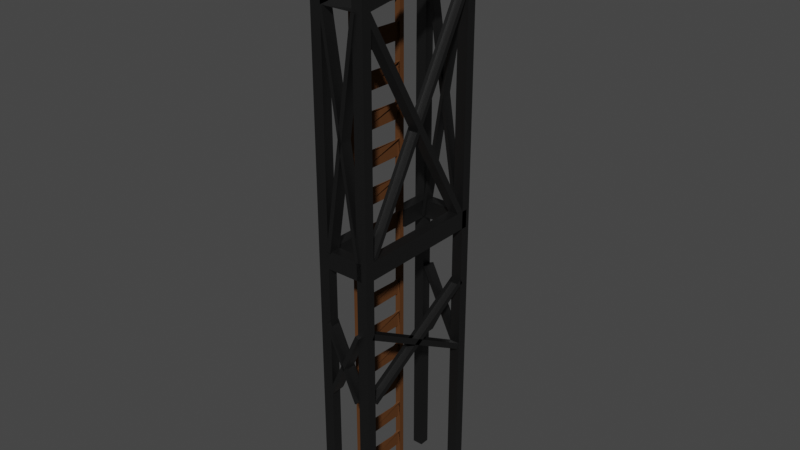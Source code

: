 # Source: Stairs.blend  (saved by Blender 3.6.11; exported with 4.5.12 LTS)
import bpy
from mathutils import Matrix  # noqa: F401  (used for matrix-valued properties, if any)

bpy.ops.wm.read_factory_settings(use_empty=True)
scene = bpy.context.scene
scene.name = 'Scene'

# ---- collections
col_collection = bpy.data.collections.new('Collection'); scene.collection.children.link(col_collection)

# ---- materials (node trees are filled in below, after node groups)
mat_material_002 = bpy.data.materials.new('Material.002')
mat_material_002.use_transparent_shadow = False
mat_material_001 = bpy.data.materials.new('Material.001')
mat_material_001.use_transparent_shadow = False

# ---- material node trees
mat_material_002.use_nodes = True; mat_material_002.node_tree.nodes.clear()
_N = mat_material_002.node_tree.nodes; _L = mat_material_002.node_tree.links
n0 = _N.new('ShaderNodeBsdfPrincipled'); n0.name = 'Principled BSDF'; n0.location = (10, 300)
n0.distribution = 'GGX'
n0.subsurface_method = 'RANDOM_WALK_SKIN'
n0.inputs[0].default_value = (0.06838, 0.06838, 0.06838, 1.0)
n0.inputs[1].default_value = 1.0
n0.inputs[3].default_value = 1.45
n0.inputs[27].default_value = (0.0, 0.0, 0.0, 1.0)
n0.inputs[28].default_value = 1.0
n1 = _N.new('ShaderNodeOutputMaterial'); n1.name = 'Material Output'; n1.location = (300, 300)
_L.new(n0.outputs[0], n1.inputs[0])
n1.is_active_output = True
mat_material_001.use_nodes = True; mat_material_001.node_tree.nodes.clear()
_N = mat_material_001.node_tree.nodes; _L = mat_material_001.node_tree.links
n0 = _N.new('ShaderNodeBsdfPrincipled'); n0.name = 'Principled BSDF'; n0.location = (10, 300)
n0.distribution = 'GGX'
n0.subsurface_method = 'RANDOM_WALK_SKIN'
n0.inputs[0].default_value = (0.1005, 0.04222, 0.01634, 1.0)
n0.inputs[2].default_value = 0.0
n0.inputs[3].default_value = 1.45
n0.inputs[13].default_value = 0.0
n0.inputs[27].default_value = (0.0, 0.0, 0.0, 1.0)
n0.inputs[28].default_value = 1.0
n1 = _N.new('ShaderNodeOutputMaterial'); n1.name = 'Material Output'; n1.location = (300, 300)
_L.new(n0.outputs[0], n1.inputs[0])
n1.is_active_output = True

# ---- world
world_world = bpy.data.worlds.new('World'); scene.world = world_world
world_world.use_nodes = True; world_world.node_tree.nodes.clear()
_N = world_world.node_tree.nodes; _L = world_world.node_tree.links
n0 = _N.new('ShaderNodeOutputWorld'); n0.name = 'World Output'; n0.location = (300, 300)
n1 = _N.new('ShaderNodeBackground'); n1.name = 'Background'; n1.location = (10, 300)
n1.inputs[0].default_value = (0.05088, 0.05088, 0.05088, 1.0)
_L.new(n1.outputs[0], n0.inputs[0])
n0.is_active_output = True
world_world.color = (0.05088, 0.05088, 0.05088)
world_world.use_sun_shadow = False
world_world.sun_shadow_jitter_overblur = 0.0

# ---- meshes
me_cube_002 = bpy.data.meshes.new('Cube.002')
me_cube_002.from_pydata([(-0.0743, -0.04126, -1.78), (-0.0743, 8.031, -1.78), (-0.0743, -0.04126, -1.919), (-0.0743, 8.031, -1.919), (0.0743, -0.04126, -1.78), (0.0743, 8.031, -1.78), (0.0743, -0.04126, -1.919), (0.0743, 8.031, -1.919), (-0.0743, -0.04126, 0.06917), (-0.0743, 8.031, 0.06917), (-0.0743, -0.04126, -0.06917), (-0.0743, 8.031, -0.06917), (0.0743, -0.04126, 0.06917), (0.0743, 8.031, 0.06917), (0.0743, -0.04126, -0.06917), (0.0743, 8.031, -0.06917), (0.5337, -0.04126, 0.06917), (0.5337, 8.031, 0.06917), (0.5337, -0.04126, -0.06917), (0.5337, 8.031, -0.06917), (0.6823, -0.04126, 0.06917), (0.6823, 8.031, 0.06917), (0.6823, -0.04126, -0.06917), (0.6823, 8.031, -0.06917), (0.5337, -0.04126, -1.812), (0.5337, 8.031, -1.812), (0.5337, -0.04126, -1.95), (0.5337, 8.031, -1.95), (0.6823, -0.04126, -1.812), (0.6823, 8.031, -1.812), (0.6823, -0.04126, -1.95), (0.6823, 8.031, -1.95), (0.5337, 3.995, -1.812), (0.5337, 3.995, -1.95), (0.6823, 3.995, -1.95), (0.6823, 3.995, -1.812), (0.5337, 3.995, 0.06917), (0.5337, 3.995, -0.06917), (0.6823, 3.995, -0.06917), (0.6823, 3.995, 0.06917), (0.5337, 6.013, -1.812), (0.5337, 6.013, -1.95), (0.6823, 6.013, -1.95), (0.6823, 6.013, -1.812), (0.5337, 7.022, -1.812), (0.5337, 7.022, -1.95), (0.6823, 7.022, -1.95), (0.6823, 7.022, -1.812), (0.5337, 6.013, 0.06917), (0.5337, 6.013, -0.06917), (0.6823, 6.013, -0.06917), (0.6823, 6.013, 0.06917), (0.5337, 7.022, 0.06917), (0.5337, 7.022, -0.06917), (0.6823, 7.022, -0.06917), (0.6823, 7.022, 0.06917), (0.5337, 7.527, -1.812), (0.5337, 7.527, -1.95), (0.6823, 7.527, -1.95), (0.6823, 7.527, -1.812), (0.5337, 7.527, 0.06917), (0.5337, 7.527, -0.06917), (0.6823, 7.527, -0.06917), (0.6823, 7.527, 0.06917), (0.5337, 7.275, -0.06917), (0.6823, 7.275, -0.06917), (0.6823, 7.275, 0.06917), (0.5337, 7.275, 0.06917), (0.5337, 7.275, -1.95), (0.6823, 7.275, -1.95), (0.6823, 7.275, -1.812), (0.5337, 7.275, -1.812), (-0.0743, 3.995, 0.06917), (-0.0743, 3.995, -0.06917), (0.0743, 3.995, -0.06917), (0.0743, 3.995, 0.06917), (-0.0743, 6.013, 0.06917), (-0.0743, 6.013, -0.06917), (0.0743, 6.013, -0.06917), (0.0743, 6.013, 0.06917), (-0.0743, 7.022, 0.06917), (-0.0743, 7.022, -0.06917), (0.0743, 7.022, -0.06917), (0.0743, 7.022, 0.06917), (-0.0743, 7.527, 0.06917), (-0.0743, 7.527, -0.06917), (0.0743, 7.527, -0.06917), (0.0743, 7.527, 0.06917), (-0.0743, 7.275, -0.06917), (0.0743, 7.275, -0.06917), (0.0743, 7.275, 0.06917), (-0.0743, 7.275, 0.06917), (-0.0743, 3.995, -1.78), (-0.0743, 3.995, -1.919), (0.0743, 3.995, -1.919), (0.0743, 3.995, -1.78), (-0.0743, 6.013, -1.78), (-0.0743, 6.013, -1.919), (0.0743, 6.013, -1.919), (0.0743, 6.013, -1.78), (-0.0743, 7.022, -1.78), (-0.0743, 7.022, -1.919), (0.0743, 7.022, -1.919), (0.0743, 7.022, -1.78), (-0.0743, 7.527, -1.78), (-0.0743, 7.527, -1.919), (0.0743, 7.527, -1.919), (0.0743, 7.527, -1.78), (-0.0743, 7.275, -1.919), (0.0743, 7.275, -1.919), (0.0743, 7.275, -1.78), (-0.0743, 7.275, -1.78), (0.07991, 7.275, -1.95), (0.07991, 7.022, -1.95), (0.07991, 7.022, -1.812), (0.07991, 7.275, -1.812), (0.5337, 1.977, -0.06917), (0.6823, 1.977, -0.06917), (0.6823, 1.977, 0.06917), (0.5337, 1.977, 0.06917), (-0.0743, 1.977, -0.06917), (0.0743, 1.977, -0.06917), (0.0743, 1.977, 0.06917), (-0.0743, 1.977, 0.06917), (-0.0743, 2.986, 0.06917), (-0.0743, 2.986, -0.06917), (0.0743, 2.986, -0.06917), (0.0743, 2.986, 0.06917), (0.5337, 2.986, 0.06917), (0.5337, 2.986, -0.06917), (0.6823, 2.986, -0.06917), (0.6823, 2.986, 0.06917), (0.5337, 3.491, 0.06917), (0.5337, 3.491, -0.06917), (0.6823, 3.491, -0.06917), (0.6823, 3.491, 0.06917), (-0.0743, 3.491, 0.06917), (-0.0743, 3.491, -0.06917), (0.0743, 3.491, -0.06917), (0.0743, 3.491, 0.06917), (0.5337, 3.743, 0.06917), (0.5337, 3.743, -0.06917), (0.6823, 3.743, -0.06917), (0.6823, 3.743, 0.06917), (-0.0743, 3.743, 0.06917), (-0.0743, 3.743, -0.06917), (0.0743, 3.743, -0.06917), (0.0743, 3.743, 0.06917), (-0.0743, 1.977, -1.919), (0.0743, 1.977, -1.919), (0.0743, 1.977, -1.78), (-0.0743, 1.977, -1.78), (0.5337, 1.977, -1.95), (0.6823, 1.977, -1.95), (0.6823, 1.977, -1.812), (0.5337, 1.977, -1.812), (-0.0743, 2.986, -1.78), (-0.0743, 2.986, -1.919), (0.0743, 2.986, -1.919), (0.0743, 2.986, -1.78), (0.5337, 2.986, -1.812), (0.5337, 2.986, -1.95), (0.6823, 2.986, -1.95), (0.6823, 2.986, -1.812), (0.5337, 3.491, -1.812), (0.5337, 3.491, -1.95), (0.6823, 3.491, -1.95), (0.6823, 3.491, -1.812), (-0.0743, 3.491, -1.78), (-0.0743, 3.491, -1.919), (0.0743, 3.491, -1.919), (0.0743, 3.491, -1.78), (-0.0743, 3.743, -1.78), (-0.0743, 3.743, -1.919), (0.0743, 3.743, -1.919), (0.0743, 3.743, -1.78), (0.5337, 3.743, -1.812), (0.5337, 3.743, -1.95), (0.6823, 3.743, -1.95), (0.6823, 3.743, -1.812), (0.5337, 3.995, -1.896), (0.6823, 3.995, -1.896), (0.5337, 3.743, -1.896), (0.6823, 3.743, -1.896), (0.5635, 3.995, -1.919), (0.5635, 3.995, -1.78), (0.5635, 3.743, -1.919), (0.5635, 3.743, -1.78), (0.6055, 3.995, -0.06917), (0.6055, 3.995, 0.06917), (0.6055, 3.743, -0.06917), (0.6055, 3.743, 0.06917), (0.0743, 7.275, -1.338), (0.0743, 7.022, -1.338), (-0.0743, 7.022, -1.338), (-0.0743, 7.275, -1.338), (-0.0743, 7.275, -0.5442), (-0.0743, 7.022, -0.5442), (0.0743, 7.275, -0.5442), (0.0743, 7.022, -0.5442), (-0.0743, 3.995, -0.5472), (0.0743, 3.995, -0.5472), (-0.0743, 3.743, -0.5472), (0.0743, 3.743, -0.5472), (-0.0743, 3.743, -1.382), (-0.0743, 3.995, -1.382), (0.0743, 3.995, -1.382), (0.0743, 3.743, -1.382), (0.06144, 3.778, -1.738), (0.06144, 3.778, -1.876), (0.5283, 4.002, -1.941), (0.5283, 4.002, -1.803), (0.5274, 3.966, -0.05452), (0.676, 3.966, -0.05452), (0.5319, 3.987, -1.82), (0.6805, 3.987, -1.82), (0.5039, 1.963, 0.06917), (0.5039, 1.963, -0.06917), (0.04445, 2.972, -0.06917), (0.04445, 2.972, 0.06917), (0.1278, 1.953, -0.06917), (0.1278, 1.953, 0.06917), (0.5872, 2.962, 0.06917), (0.5872, 2.962, -0.06917), (0.5337, 2.916, -0.02876), (0.6823, 2.916, -0.02876), (0.6823, 1.907, -1.771), (0.5337, 1.907, -1.771), (0.5337, 1.909, -0.1084), (0.6823, 1.909, -0.1084), (0.6823, 2.918, -1.851), (0.5337, 2.918, -1.851), (0.5944, 2.005, -1.812), (0.5944, 2.005, -1.95), (0.135, 3.014, -1.919), (0.135, 3.014, -1.78), (0.1446, 1.945, -1.919), (0.1446, 1.945, -1.78), (0.604, 2.954, -1.812), (0.604, 2.954, -1.95), (0.5781, 7.016, -1.812), (0.5781, 7.016, -1.95), (0.1058, 3.772, -1.738), (0.1058, 3.772, -1.876), (0.1225, 7.03, -1.919), (0.1225, 7.03, -1.78), (0.5765, 4.009, -1.941), (0.5765, 4.009, -1.803), (0.6823, 6.991, -1.866), (0.5337, 6.991, -1.866), (0.676, 3.935, -0.1087), (0.5274, 3.935, -0.1087), (0.5337, 6.978, 0.008385), (0.6823, 6.978, 0.008385), (0.5319, 3.942, -1.742), (0.6805, 3.942, -1.742), (0.5805, 4.002, 0.06917), (0.5805, 4.002, -0.06917), (0.121, 7.029, -0.06917), (0.121, 7.029, 0.06917), (0.5911, 7.014, 0.06917), (0.5911, 7.014, -0.06917), (0.1317, 3.986, -0.06917), (0.1317, 3.986, 0.06917), (0.0743, 1.977, 0.1231), (0.5337, 2.986, 0.1231), (0.5337, 1.977, 0.1231), (0.0743, 2.986, 0.1231), (0.5039, 1.963, 0.1231), (0.04445, 2.972, 0.1231), (0.1278, 1.953, 0.1231), (0.5872, 2.962, 0.1231), (0.5337, 3.995, 0.09408), (0.0743, 7.022, 0.09408), (0.5337, 7.022, 0.09408), (0.0743, 3.995, 0.09408), (0.5805, 4.002, 0.09408), (0.121, 7.029, 0.09408), (0.5911, 7.014, 0.09408), (0.1317, 3.986, 0.09408), (-0.0743, 7.779, -1.78), (-0.0743, 7.779, -1.919), (0.0743, 7.779, -1.919), (0.0743, 7.779, -1.78), (0.5337, 7.779, -1.812), (0.5337, 7.779, -1.95), (0.6823, 7.779, -1.95), (0.6823, 7.779, -1.812), (-0.0743, 7.779, 0.06917), (-0.0743, 7.779, -0.06917), (0.0743, 7.779, -0.06917), (0.0743, 7.779, 0.06917), (0.5337, 7.779, 0.06917), (0.5337, 7.779, -0.06917), (0.6823, 7.779, -0.06917), (0.6823, 7.779, 0.06917), (-0.0743, 8.031, -2.432), (0.0743, 8.031, -2.432), (0.5337, 8.031, -2.463), (0.6823, 8.031, -2.463), (-0.0743, 7.779, -2.432), (0.0743, 7.779, -2.432), (0.5337, 7.779, -2.463), (0.6823, 7.779, -2.463), (-0.0743, 7.779, 0.45), (-0.0743, 8.031, 0.45), (0.0743, 8.031, 0.45), (0.5337, 7.779, 0.45), (0.5337, 8.031, 0.45), (0.6823, 8.031, 0.45), (0.0743, 7.779, 0.45), (0.6823, 7.779, 0.45)], [], [(280, 1, 3, 281), (7, 282, 301, 297), (282, 7, 5, 283), (283, 5, 1, 280), (2, 6, 4, 0), (7, 3, 1, 5), (288, 9, 11, 289), (289, 11, 15, 290), (290, 15, 13, 291), (288, 291, 310, 304), (10, 14, 12, 8), (15, 11, 9, 13), (292, 17, 19, 293), (293, 19, 23, 294), (294, 23, 21, 295), (17, 292, 307, 308), (18, 22, 20, 16), (23, 19, 17, 21), (284, 25, 27, 285), (3, 7, 297, 296), (286, 31, 29, 287), (287, 29, 25, 284), (26, 30, 28, 24), (31, 27, 25, 29), (179, 35, 32, 176), (178, 34, 35, 179), (177, 33, 34, 178), (176, 32, 33, 177), (143, 39, 36, 140), (142, 38, 39, 143), (38, 142, 183, 181), (140, 36, 37, 141), (35, 43, 40, 32), (34, 42, 43, 35), (33, 41, 42, 34), (32, 40, 41, 33), (43, 47, 44, 40), (42, 46, 47, 43), (41, 45, 46, 42), (40, 44, 45, 41), (39, 51, 48, 36), (38, 50, 51, 39), (37, 49, 50, 38), (36, 48, 49, 37), (51, 55, 52, 48), (50, 54, 55, 51), (49, 53, 54, 50), (48, 52, 53, 49), (70, 59, 56, 71), (69, 58, 59, 70), (68, 57, 58, 69), (71, 56, 57, 68), (66, 63, 60, 67), (65, 62, 63, 66), (64, 61, 62, 65), (67, 60, 61, 64), (52, 67, 64, 53), (53, 64, 65, 54), (54, 65, 66, 55), (55, 66, 67, 52), (45, 44, 114, 113), (45, 68, 69, 46), (46, 69, 70, 47), (47, 70, 71, 44), (64, 54, 65, 70, 47, 71, 44, 53), (147, 75, 72, 144), (75, 147, 191, 189), (146, 145, 202, 203), (144, 72, 73, 145), (75, 79, 76, 72), (74, 78, 79, 75), (73, 77, 78, 74), (72, 76, 77, 73), (79, 83, 80, 76), (78, 82, 83, 79), (77, 81, 82, 78), (76, 80, 81, 77), (90, 87, 84, 91), (89, 86, 87, 90), (88, 85, 86, 89), (91, 84, 85, 88), (80, 91, 88, 81), (81, 88, 196, 197), (82, 89, 90, 83), (83, 90, 91, 80), (172, 175, 207, 204), (94, 95, 185, 184), (173, 93, 94, 174), (172, 92, 93, 173), (95, 99, 96, 92), (94, 98, 99, 95), (93, 97, 98, 94), (92, 96, 97, 93), (99, 103, 100, 96), (98, 102, 103, 99), (97, 101, 102, 98), (96, 100, 101, 97), (110, 107, 104, 111), (109, 106, 107, 110), (108, 105, 106, 109), (111, 104, 105, 108), (100, 111, 108, 101), (101, 108, 109, 102), (102, 109, 110, 103), (103, 110, 192, 193), (83, 90, 82, 89, 64, 53, 67, 52), (114, 115, 112, 113), (44, 71, 115, 114), (68, 45, 113, 112), (71, 68, 112, 115), (16, 119, 116, 18), (18, 116, 117, 22), (22, 117, 118, 20), (20, 118, 119, 16), (8, 123, 120, 10), (10, 120, 121, 14), (14, 121, 122, 12), (12, 122, 123, 8), (123, 124, 125, 120), (120, 125, 126, 121), (121, 126, 127, 122), (122, 127, 124, 123), (119, 128, 129, 116), (116, 129, 130, 117), (117, 130, 131, 118), (118, 131, 128, 119), (128, 132, 133, 129), (129, 133, 134, 130), (130, 134, 135, 131), (131, 135, 132, 128), (124, 136, 137, 125), (125, 137, 138, 126), (126, 138, 139, 127), (127, 139, 136, 124), (132, 140, 141, 133), (133, 141, 142, 134), (134, 142, 143, 135), (135, 143, 140, 132), (136, 144, 145, 137), (137, 145, 146, 138), (138, 146, 147, 139), (139, 147, 144, 136), (0, 151, 148, 2), (2, 148, 149, 6), (6, 149, 150, 4), (4, 150, 151, 0), (24, 155, 152, 26), (26, 152, 153, 30), (30, 153, 154, 28), (28, 154, 155, 24), (151, 156, 157, 148), (148, 157, 158, 149), (149, 158, 159, 150), (150, 159, 156, 151), (155, 160, 161, 152), (152, 161, 162, 153), (153, 162, 163, 154), (154, 163, 160, 155), (160, 164, 165, 161), (161, 165, 166, 162), (162, 166, 167, 163), (163, 167, 164, 160), (156, 168, 169, 157), (157, 169, 170, 158), (158, 170, 171, 159), (159, 171, 168, 156), (168, 172, 173, 169), (169, 173, 174, 170), (170, 174, 175, 171), (171, 175, 172, 168), (164, 176, 177, 165), (165, 177, 178, 166), (166, 178, 179, 167), (167, 179, 176, 164), (182, 180, 181, 183), (142, 141, 182, 183), (141, 37, 180, 182), (37, 38, 181, 180), (186, 184, 185, 187), (175, 174, 186, 187), (174, 94, 184, 186), (95, 175, 187, 185), (190, 188, 189, 191), (147, 146, 190, 191), (146, 74, 188, 190), (74, 75, 189, 188), (193, 192, 195, 194), (110, 111, 195, 192), (111, 100, 194, 195), (100, 103, 193, 194), (197, 196, 198, 199), (88, 89, 198, 196), (82, 81, 197, 199), (89, 82, 199, 198), (202, 200, 201, 203), (73, 74, 201, 200), (145, 73, 200, 202), (74, 146, 203, 201), (207, 206, 205, 204), (95, 92, 205, 206), (175, 95, 206, 207), (92, 172, 204, 205), (209, 208, 242, 243), (103, 102, 244, 245), (47, 44, 249, 248), (54, 215, 255, 253), (83, 82, 258, 259), (260, 263, 279, 278), (155, 232, 235, 159), (149, 150, 237, 236), (160, 231, 228, 116), (155, 227, 224, 129), (128, 129, 223, 222), (119, 116, 217, 216), (216, 219, 218, 217), (116, 217, 218, 126), (126, 127, 219, 218), (127, 119, 266, 267), (220, 221, 222, 223), (222, 221, 270, 271), (121, 122, 221, 220), (129, 223, 220, 121), (225, 226, 227, 224), (154, 155, 227, 226), (130, 154, 226, 225), (129, 130, 225, 224), (229, 230, 231, 228), (163, 160, 231, 230), (117, 163, 230, 229), (116, 117, 229, 228), (233, 232, 235, 234), (159, 158, 234, 235), (158, 152, 233, 234), (152, 155, 232, 233), (238, 239, 236, 237), (160, 161, 239, 238), (161, 149, 236, 239), (150, 237, 238, 160), (240, 241, 243, 242), (44, 45, 241, 240), (208, 242, 240, 44), (45, 209, 243, 241), (244, 246, 247, 245), (211, 247, 245, 103), (210, 211, 247, 246), (102, 210, 246, 244), (248, 250, 251, 249), (213, 47, 248, 250), (44, 249, 251, 212), (212, 213, 250, 251), (252, 254, 255, 253), (215, 214, 254, 255), (53, 54, 253, 252), (214, 254, 252, 53), (256, 259, 258, 257), (37, 36, 256, 257), (52, 260, 278, 274), (82, 258, 257, 37), (261, 262, 263, 260), (52, 53, 261, 260), (74, 75, 263, 262), (53, 261, 262, 74), (267, 269, 268, 266), (264, 270, 271, 265), (219, 127, 267, 269), (119, 216, 268, 266), (221, 122, 264, 270), (122, 264, 265, 128), (128, 222, 271, 265), (216, 268, 269, 219), (275, 279, 278, 274), (272, 276, 277, 273), (256, 36, 272, 276), (263, 75, 275, 279), (259, 256, 276, 277), (75, 52, 274, 275), (83, 259, 277, 273), (36, 83, 273, 272), (107, 283, 280, 104), (106, 282, 283, 107), (105, 281, 282, 106), (104, 280, 281, 105), (59, 287, 284, 56), (58, 286, 287, 59), (57, 285, 286, 58), (56, 284, 285, 57), (87, 291, 288, 84), (86, 290, 291, 87), (85, 289, 290, 86), (84, 288, 289, 85), (63, 295, 292, 60), (62, 294, 295, 63), (61, 293, 294, 62), (60, 292, 293, 61), (300, 296, 297, 301), (302, 298, 299, 303), (285, 27, 298, 302), (27, 31, 299, 298), (286, 285, 302, 303), (281, 3, 296, 300), (31, 286, 303, 299), (282, 281, 300, 301), (310, 306, 305, 304), (311, 309, 308, 307), (13, 9, 305, 306), (295, 21, 309, 311), (9, 288, 304, 305), (21, 17, 308, 309), (291, 13, 306, 310), (292, 295, 311, 307), (70, 71, 64, 65), (44, 53, 64, 71)])
_uv = me_cube_002.uv_layers.new(name='UVMap')
_uv.uv.foreach_set('vector', [0.6172, 0.0, 0.625, 0.0, 0.625, 0.25, 0.6172, 0.25, 0.625, 0.5, 0.6172, 0.5, 0.6172, 0.5, 0.625, 0.5, 0.6172, 0.5, 0.625, 0.5, 0.625, 0.75, 0.6172, 0.75, 0.6172, 0.75, 0.625, 0.75, 0.625, 1.0, 0.6172, 1.0, 0.125, 0.5, 0.375, 0.5, 0.375, 0.75, 0.125, 0.75, 0.625, 0.5, 0.875, 0.5, 0.875, 0.75, 0.625, 0.75, 0.6172, 0.0, 0.625, 0.0, 0.625, 0.25, 0.6172, 0.25, 0.6172, 0.25, 0.625, 0.25, 0.625, 0.5, 0.6172, 0.5, 0.6172, 0.5, 0.625, 0.5, 0.625, 0.75, 0.6172, 0.75, 0.6172, 1.0, 0.6172, 0.75, 0.6172, 0.75, 0.6172, 1.0, 0.125, 0.5, 0.375, 0.5, 0.375, 0.75, 0.125, 0.75, 0.625, 0.5, 0.875, 0.5, 0.875, 0.75, 0.625, 0.75, 0.6172, 0.0, 0.625, 0.0, 0.625, 0.25, 0.6172, 0.25, 0.6172, 0.25, 0.625, 0.25, 0.625, 0.5, 0.6172, 0.5, 0.6172, 0.5, 0.625, 0.5, 0.625, 0.75, 0.6172, 0.75, 0.625, 0.0, 0.6172, 0.0, 0.6172, 0.0, 0.625, 0.0, 0.125, 0.5, 0.375, 0.5, 0.375, 0.75, 0.125, 0.75, 0.625, 0.5, 0.875, 0.5, 0.875, 0.75, 0.625, 0.75, 0.6172, 0.0, 0.625, 0.0, 0.625, 0.25, 0.6172, 0.25, 0.875, 0.5, 0.625, 0.5, 0.625, 0.5, 0.875, 0.5, 0.6172, 0.5, 0.625, 0.5, 0.625, 0.75, 0.6172, 0.75, 0.6172, 0.75, 0.625, 0.75, 0.625, 1.0, 0.6172, 1.0, 0.125, 0.5, 0.375, 0.5, 0.375, 0.75, 0.125, 0.75, 0.625, 0.5, 0.875, 0.5, 0.875, 0.75, 0.625, 0.75, 0.4922, 0.75, 0.5, 0.75, 0.5, 1.0, 0.4922, 1.0, 0.4922, 0.5, 0.5, 0.5, 0.5, 0.75, 0.4922, 0.75, 0.4922, 0.25, 0.5, 0.25, 0.5, 0.5, 0.4922, 0.5, 0.4922, 0.0, 0.5, 0.0, 0.5, 0.25, 0.4922, 0.25, 0.4922, 0.75, 0.5, 0.75, 0.5, 1.0, 0.4922, 1.0, 0.4922, 0.5, 0.5, 0.5, 0.5, 0.75, 0.4922, 0.75, 0.5, 0.5, 0.4922, 0.5, 0.4922, 0.5, 0.5, 0.5, 0.4922, 0.0, 0.5, 0.0, 0.5, 0.25, 0.4922, 0.25, 0.5, 0.75, 0.5625, 0.75, 0.5625, 1.0, 0.5, 1.0, 0.5, 0.5, 0.5625, 0.5, 0.5625, 0.75, 0.5, 0.75, 0.5, 0.25, 0.5625, 0.25, 0.5625, 0.5, 0.5, 0.5, 0.5, 0.0, 0.5625, 0.0, 0.5625, 0.25, 0.5, 0.25, 0.5625, 0.75, 0.5938, 0.75, 0.5938, 1.0, 0.5625, 1.0, 0.5625, 0.5, 0.5938, 0.5, 0.5938, 0.75, 0.5625, 0.75, 0.5625, 0.25, 0.5938, 0.25, 0.5938, 0.5, 0.5625, 0.5, 0.5625, 0.0, 0.5938, 0.0, 0.5938, 0.25, 0.5625, 0.25, 0.5, 0.75, 0.5625, 0.75, 0.5625, 1.0, 0.5, 1.0, 0.5, 0.5, 0.5625, 0.5, 0.5625, 0.75, 0.5, 0.75, 0.5, 0.25, 0.5625, 0.25, 0.5625, 0.5, 0.5, 0.5, 0.5, 0.0, 0.5625, 0.0, 0.5625, 0.25, 0.5, 0.25, 0.5625, 0.75, 0.5938, 0.75, 0.5938, 1.0, 0.5625, 1.0, 0.5625, 0.5, 0.5938, 0.5, 0.5938, 0.75, 0.5625, 0.75, 0.5625, 0.25, 0.5938, 0.25, 0.5938, 0.5, 0.5625, 0.5, 0.5625, 0.0, 0.5938, 0.0, 0.5938, 0.25, 0.5625, 0.25, 0.6016, 0.75, 0.6094, 0.75, 0.6094, 1.0, 0.6016, 1.0, 0.6016, 0.5, 0.6094, 0.5, 0.6094, 0.75, 0.6016, 0.75, 0.6016, 0.25, 0.6094, 0.25, 0.6094, 0.5, 0.6016, 0.5, 0.6016, 0.0, 0.6094, 0.0, 0.6094, 0.25, 0.6016, 0.25, 0.6016, 0.75, 0.6094, 0.75, 0.6094, 1.0, 0.6016, 1.0, 0.6016, 0.5, 0.6094, 0.5, 0.6094, 0.75, 0.6016, 0.75, 0.6016, 0.25, 0.6094, 0.25, 0.6094, 0.5, 0.6016, 0.5, 0.6016, 0.0, 0.6094, 0.0, 0.6094, 0.25, 0.6016, 0.25, 0.5938, 0.0, 0.6016, 0.0, 0.6016, 0.25, 0.5938, 0.25, 0.5938, 0.25, 0.6016, 0.25, 0.6016, 0.5, 0.5938, 0.5, 0.5938, 0.5, 0.6016, 0.5, 0.6016, 0.75, 0.5938, 0.75, 0.5938, 0.75, 0.6016, 0.75, 0.6016, 1.0, 0.5938, 1.0, 0.5938, 0.25, 0.5938, 0.0, 0.5938, 0.0, 0.5938, 0.25, 0.5938, 0.25, 0.6016, 0.25, 0.6016, 0.5, 0.5938, 0.5, 0.5938, 0.5, 0.6016, 0.5, 0.6016, 0.75, 0.5938, 0.75, 0.5938, 0.75, 0.6016, 0.75, 0.6016, 1.0, 0.5938, 1.0, 0.6016, 0.25, 0.5938, 0.5, 0.6016, 0.5, 0.6016, 0.75, 0.5938, 0.75, 0.6016, 0.0, 0.5938, 0.0, 0.5938, 0.25, 0.4922, 0.75, 0.5, 0.75, 0.5, 1.0, 0.4922, 1.0, 0.5, 0.75, 0.4922, 0.75, 0.4922, 0.75, 0.5, 0.75, 0.4922, 0.5, 0.4922, 0.25, 0.4922, 0.25, 0.4922, 0.5, 0.4922, 0.0, 0.5, 0.0, 0.5, 0.25, 0.4922, 0.25, 0.5, 0.75, 0.5625, 0.75, 0.5625, 1.0, 0.5, 1.0, 0.5, 0.5, 0.5625, 0.5, 0.5625, 0.75, 0.5, 0.75, 0.5, 0.25, 0.5625, 0.25, 0.5625, 0.5, 0.5, 0.5, 0.5, 0.0, 0.5625, 0.0, 0.5625, 0.25, 0.5, 0.25, 0.5625, 0.75, 0.5938, 0.75, 0.5938, 1.0, 0.5625, 1.0, 0.5625, 0.5, 0.5938, 0.5, 0.5938, 0.75, 0.5625, 0.75, 0.5625, 0.25, 0.5938, 0.25, 0.5938, 0.5, 0.5625, 0.5, 0.5625, 0.0, 0.5938, 0.0, 0.5938, 0.25, 0.5625, 0.25, 0.6016, 0.75, 0.6094, 0.75, 0.6094, 1.0, 0.6016, 1.0, 0.6016, 0.5, 0.6094, 0.5, 0.6094, 0.75, 0.6016, 0.75, 0.6016, 0.25, 0.6094, 0.25, 0.6094, 0.5, 0.6016, 0.5, 0.6016, 0.0, 0.6094, 0.0, 0.6094, 0.25, 0.6016, 0.25, 0.5938, 0.0, 0.6016, 0.0, 0.6016, 0.25, 0.5938, 0.25, 0.5938, 0.25, 0.6016, 0.25, 0.6016, 0.25, 0.5938, 0.25, 0.5938, 0.5, 0.6016, 0.5, 0.6016, 0.75, 0.5938, 0.75, 0.5938, 0.75, 0.6016, 0.75, 0.6016, 1.0, 0.5938, 1.0, 0.4922, 1.0, 0.4922, 0.75, 0.4922, 0.75, 0.4922, 1.0, 0.5, 0.5, 0.5, 0.75, 0.5, 0.75, 0.5, 0.5, 0.4922, 0.25, 0.5, 0.25, 0.5, 0.5, 0.4922, 0.5, 0.4922, 0.0, 0.5, 0.0, 0.5, 0.25, 0.4922, 0.25, 0.5, 0.75, 0.5625, 0.75, 0.5625, 1.0, 0.5, 1.0, 0.5, 0.5, 0.5625, 0.5, 0.5625, 0.75, 0.5, 0.75, 0.5, 0.25, 0.5625, 0.25, 0.5625, 0.5, 0.5, 0.5, 0.5, 0.0, 0.5625, 0.0, 0.5625, 0.25, 0.5, 0.25, 0.5625, 0.75, 0.5938, 0.75, 0.5938, 1.0, 0.5625, 1.0, 0.5625, 0.5, 0.5938, 0.5, 0.5938, 0.75, 0.5625, 0.75, 0.5625, 0.25, 0.5938, 0.25, 0.5938, 0.5, 0.5625, 0.5, 0.5625, 0.0, 0.5938, 0.0, 0.5938, 0.25, 0.5625, 0.25, 0.6016, 0.75, 0.6094, 0.75, 0.6094, 1.0, 0.6016, 1.0, 0.6016, 0.5, 0.6094, 0.5, 0.6094, 0.75, 0.6016, 0.75, 0.6016, 0.25, 0.6094, 0.25, 0.6094, 0.5, 0.6016, 0.5, 0.6016, 0.0, 0.6094, 0.0, 0.6094, 0.25, 0.6016, 0.25, 0.5938, 0.0, 0.6016, 0.0, 0.6016, 0.25, 0.5938, 0.25, 0.5938, 0.25, 0.6016, 0.25, 0.6016, 0.5, 0.5938, 0.5, 0.5938, 0.5, 0.6016, 0.5, 0.6016, 0.75, 0.5938, 0.75, 0.5938, 0.75, 0.6016, 0.75, 0.6016, 0.75, 0.5938, 0.75, 0.5938, 0.75, 0.6016, 0.75, 0.5938, 0.5, 0.6016, 0.5, 0.6016, 0.25, 0.5938, 0.25, 0.6016, 0.0, 0.5938, 0.0, 0.5938, 0.0, 0.6016, 0.0, 0.6016, 0.25, 0.5938, 0.25, 0.5938, 1.0, 0.6016, 1.0, 0.6016, 1.0, 0.5938, 1.0, 0.6016, 0.25, 0.5938, 0.25, 0.5938, 0.25, 0.6016, 0.25, 0.6016, 0.0, 0.6016, 0.25, 0.6016, 0.25, 0.6016, 0.0, 0.375, 0.0, 0.4375, 0.0, 0.4375, 0.25, 0.375, 0.25, 0.375, 0.25, 0.4375, 0.25, 0.4375, 0.5, 0.375, 0.5, 0.375, 0.5, 0.4375, 0.5, 0.4375, 0.75, 0.375, 0.75, 0.375, 0.75, 0.4375, 0.75, 0.4375, 1.0, 0.375, 1.0, 0.375, 0.0, 0.4375, 0.0, 0.4375, 0.25, 0.375, 0.25, 0.375, 0.25, 0.4375, 0.25, 0.4375, 0.5, 0.375, 0.5, 0.375, 0.5, 0.4375, 0.5, 0.4375, 0.75, 0.375, 0.75, 0.375, 0.75, 0.4375, 0.75, 0.4375, 1.0, 0.375, 1.0, 0.4375, 0.0, 0.4688, 0.0, 0.4688, 0.25, 0.4375, 0.25, 0.4375, 0.25, 0.4688, 0.25, 0.4688, 0.5, 0.4375, 0.5, 0.4375, 0.5, 0.4688, 0.5, 0.4688, 0.75, 0.4375, 0.75, 0.4375, 0.75, 0.4688, 0.75, 0.4688, 1.0, 0.4375, 1.0, 0.4375, 0.0, 0.4688, 0.0, 0.4688, 0.25, 0.4375, 0.25, 0.4375, 0.25, 0.4688, 0.25, 0.4688, 0.5, 0.4375, 0.5, 0.4375, 0.5, 0.4688, 0.5, 0.4688, 0.75, 0.4375, 0.75, 0.4375, 0.75, 0.4688, 0.75, 0.4688, 1.0, 0.4375, 1.0, 0.4688, 0.0, 0.4844, 0.0, 0.4844, 0.25, 0.4688, 0.25, 0.4688, 0.25, 0.4844, 0.25, 0.4844, 0.5, 0.4688, 0.5, 0.4688, 0.5, 0.4844, 0.5, 0.4844, 0.75, 0.4688, 0.75, 0.4688, 0.75, 0.4844, 0.75, 0.4844, 1.0, 0.4688, 1.0, 0.4688, 0.0, 0.4844, 0.0, 0.4844, 0.25, 0.4688, 0.25, 0.4688, 0.25, 0.4844, 0.25, 0.4844, 0.5, 0.4688, 0.5, 0.4688, 0.5, 0.4844, 0.5, 0.4844, 0.75, 0.4688, 0.75, 0.4688, 0.75, 0.4844, 0.75, 0.4844, 1.0, 0.4688, 1.0, 0.4844, 0.0, 0.4922, 0.0, 0.4922, 0.25, 0.4844, 0.25, 0.4844, 0.25, 0.4922, 0.25, 0.4922, 0.5, 0.4844, 0.5, 0.4844, 0.5, 0.4922, 0.5, 0.4922, 0.75, 0.4844, 0.75, 0.4844, 0.75, 0.4922, 0.75, 0.4922, 1.0, 0.4844, 1.0, 0.4844, 0.0, 0.4922, 0.0, 0.4922, 0.25, 0.4844, 0.25, 0.4844, 0.25, 0.4922, 0.25, 0.4922, 0.5, 0.4844, 0.5, 0.4844, 0.5, 0.4922, 0.5, 0.4922, 0.75, 0.4844, 0.75, 0.4844, 0.75, 0.4922, 0.75, 0.4922, 1.0, 0.4844, 1.0, 0.375, 0.0, 0.4375, 0.0, 0.4375, 0.25, 0.375, 0.25, 0.375, 0.25, 0.4375, 0.25, 0.4375, 0.5, 0.375, 0.5, 0.375, 0.5, 0.4375, 0.5, 0.4375, 0.75, 0.375, 0.75, 0.375, 0.75, 0.4375, 0.75, 0.4375, 1.0, 0.375, 1.0, 0.375, 0.0, 0.4375, 0.0, 0.4375, 0.25, 0.375, 0.25, 0.375, 0.25, 0.4375, 0.25, 0.4375, 0.5, 0.375, 0.5, 0.375, 0.5, 0.4375, 0.5, 0.4375, 0.75, 0.375, 0.75, 0.375, 0.75, 0.4375, 0.75, 0.4375, 1.0, 0.375, 1.0, 0.4375, 0.0, 0.4688, 0.0, 0.4688, 0.25, 0.4375, 0.25, 0.4375, 0.25, 0.4688, 0.25, 0.4688, 0.5, 0.4375, 0.5, 0.4375, 0.5, 0.4688, 0.5, 0.4688, 0.75, 0.4375, 0.75, 0.4375, 0.75, 0.4688, 0.75, 0.4688, 1.0, 0.4375, 1.0, 0.4375, 0.0, 0.4688, 0.0, 0.4688, 0.25, 0.4375, 0.25, 0.4375, 0.25, 0.4688, 0.25, 0.4688, 0.5, 0.4375, 0.5, 0.4375, 0.5, 0.4688, 0.5, 0.4688, 0.75, 0.4375, 0.75, 0.4375, 0.75, 0.4688, 0.75, 0.4688, 1.0, 0.4375, 1.0, 0.4688, 0.0, 0.4844, 0.0, 0.4844, 0.25, 0.4688, 0.25, 0.4688, 0.25, 0.4844, 0.25, 0.4844, 0.5, 0.4688, 0.5, 0.4688, 0.5, 0.4844, 0.5, 0.4844, 0.75, 0.4688, 0.75, 0.4688, 0.75, 0.4844, 0.75, 0.4844, 1.0, 0.4688, 1.0, 0.4688, 0.0, 0.4844, 0.0, 0.4844, 0.25, 0.4688, 0.25, 0.4688, 0.25, 0.4844, 0.25, 0.4844, 0.5, 0.4688, 0.5, 0.4688, 0.5, 0.4844, 0.5, 0.4844, 0.75, 0.4688, 0.75, 0.4688, 0.75, 0.4844, 0.75, 0.4844, 1.0, 0.4688, 1.0, 0.4844, 0.0, 0.4922, 0.0, 0.4922, 0.25, 0.4844, 0.25, 0.4844, 0.25, 0.4922, 0.25, 0.4922, 0.5, 0.4844, 0.5, 0.4844, 0.5, 0.4922, 0.5, 0.4922, 0.75, 0.4844, 0.75, 0.4844, 0.75, 0.4922, 0.75, 0.4922, 1.0, 0.4844, 1.0, 0.4844, 0.0, 0.4922, 0.0, 0.4922, 0.25, 0.4844, 0.25, 0.4844, 0.25, 0.4922, 0.25, 0.4922, 0.5, 0.4844, 0.5, 0.4844, 0.5, 0.4922, 0.5, 0.4922, 0.75, 0.4844, 0.75, 0.4844, 0.75, 0.4922, 0.75, 0.4922, 1.0, 0.4844, 1.0, 0.4922, 0.25, 0.5, 0.25, 0.5, 0.5, 0.4922, 0.5, 0.4922, 0.5, 0.4922, 0.25, 0.4922, 0.25, 0.4922, 0.5, 0.4922, 0.25, 0.5, 0.25, 0.5, 0.25, 0.4922, 0.25, 0.5, 0.25, 0.5, 0.5, 0.5, 0.5, 0.5, 0.25, 0.4922, 0.5, 0.5, 0.5, 0.5, 0.75, 0.4922, 0.75, 0.4922, 0.75, 0.4922, 0.5, 0.4922, 0.5, 0.4922, 0.75, 0.4922, 0.5, 0.5, 0.5, 0.5, 0.5, 0.4922, 0.5, 0.5, 0.75, 0.4922, 0.75, 0.4922, 0.75, 0.5, 0.75, 0.4922, 0.5, 0.5, 0.5, 0.5, 0.75, 0.4922, 0.75, 0.4922, 0.75, 0.4922, 0.5, 0.4922, 0.5, 0.4922, 0.75, 0.4922, 0.5, 0.5, 0.5, 0.5, 0.5, 0.4922, 0.5, 0.5, 0.5, 0.5, 0.75, 0.5, 0.75, 0.5, 0.5, 0.5938, 0.75, 0.6016, 0.75, 0.6016, 1.0, 0.5938, 1.0, 0.6016, 0.75, 0.6016, 1.0, 0.6016, 1.0, 0.6016, 0.75, 0.6016, 0.0, 0.5938, 0.0, 0.5938, 0.0, 0.6016, 0.0, 0.5938, 1.0, 0.5938, 0.75, 0.5938, 0.75, 0.5938, 1.0, 0.5938, 0.25, 0.6016, 0.25, 0.6016, 0.5, 0.5938, 0.5, 0.6016, 0.25, 0.6016, 0.5, 0.6016, 0.5, 0.6016, 0.25, 0.5938, 0.5, 0.5938, 0.25, 0.5938, 0.25, 0.5938, 0.5, 0.6016, 0.5, 0.5938, 0.5, 0.5938, 0.5, 0.6016, 0.5, 0.4922, 0.25, 0.5, 0.25, 0.5, 0.5, 0.4922, 0.5, 0.5, 0.25, 0.5, 0.5, 0.5, 0.5, 0.5, 0.25, 0.4922, 0.25, 0.5, 0.25, 0.5, 0.25, 0.4922, 0.25, 0.5, 0.5, 0.4922, 0.5, 0.4922, 0.5, 0.5, 0.5, 0.4922, 0.75, 0.5, 0.75, 0.5, 1.0, 0.4922, 1.0, 0.5, 0.75, 0.5, 1.0, 0.5, 1.0, 0.5, 0.75, 0.4922, 0.75, 0.5, 0.75, 0.5, 0.75, 0.4922, 0.75, 0.5, 0.0, 0.4922, 0.0, 0.4922, 0.0, 0.5, 0.0, 0.0, 0.0, 0.0, 0.0, 0.0, 0.0, 0.0, 0.0, 0.5938, 0.75, 0.5938, 0.5, 0.5938, 0.5, 0.5938, 0.75, 0.5938, 0.75, 0.5938, 1.0, 0.5938, 1.0, 0.5938, 0.75, 0.0, 0.0, 0.0, 0.0, 0.0, 0.0, 0.0, 0.0, 0.5938, 0.75, 0.5938, 0.5, 0.5938, 0.5, 0.5938, 0.75, 0.5938, 0.0, 0.5, 0.75, 0.5, 0.75, 0.5938, 0.0, 0.0, 0.0, 0.0, 0.0, 0.0, 0.0, 0.0, 0.0, 0.4375, 0.5, 0.4375, 0.75, 0.4375, 0.75, 0.4375, 0.5, 0.0, 0.0, 0.0, 0.0, 0.0, 0.0, 0.0, 0.0, 0.0, 0.0, 0.0, 0.0, 0.0, 0.0, 0.0, 0.0, 0.4688, 0.0, 0.4688, 0.25, 0.4688, 0.25, 0.4688, 0.0, 0.4375, 0.0, 0.4375, 0.25, 0.4375, 0.25, 0.4375, 0.0, 0.4375, 0.0, 0.4688, 0.75, 0.4688, 0.5, 0.4375, 0.25, 0.0, 0.0, 0.0, 0.0, 0.0, 0.0, 0.0, 0.0, 0.4688, 0.5, 0.4688, 0.75, 0.4688, 0.75, 0.4688, 0.5, 0.0, 0.0, 0.0, 0.0, 0.0, 0.0, 0.0, 0.0, 0.4375, 0.5, 0.4375, 0.75, 0.4688, 0.0, 0.4688, 0.25, 0.4688, 0.0, 0.4375, 0.75, 0.4375, 0.75, 0.4688, 0.0, 0.4375, 0.5, 0.4375, 0.75, 0.4375, 0.75, 0.4375, 0.5, 0.0, 0.0, 0.0, 0.0, 0.0, 0.0, 0.0, 0.0, 0.4688, 0.5, 0.4375, 0.75, 0.4375, 1.0, 0.4688, 0.25, 0.4375, 0.75, 0.4375, 1.0, 0.4375, 1.0, 0.4375, 0.75, 0.0, 0.0, 0.0, 0.0, 0.0, 0.0, 0.0, 0.0, 0.4688, 0.25, 0.4688, 0.5, 0.4688, 0.5, 0.4688, 0.25, 0.4375, 0.5, 0.4688, 0.75, 0.4688, 1.0, 0.4375, 0.25, 0.4688, 0.75, 0.4688, 1.0, 0.4688, 1.0, 0.4688, 0.75, 0.0, 0.0, 0.0, 0.0, 0.0, 0.0, 0.0, 0.0, 0.4375, 0.25, 0.4375, 0.5, 0.4375, 0.5, 0.4375, 0.25, 0.4375, 0.25, 0.4375, 0.0, 0.4688, 0.75, 0.4688, 0.5, 0.4688, 0.75, 0.4688, 0.5, 0.4688, 0.5, 0.4688, 0.75, 0.0, 0.0, 0.0, 0.0, 0.0, 0.0, 0.0, 0.0, 0.4375, 0.25, 0.4375, 0.0, 0.4375, 0.0, 0.4375, 0.25, 0.4688, 0.0, 0.4688, 0.25, 0.4375, 0.5, 0.4375, 0.75, 0.4688, 0.0, 0.4688, 0.25, 0.4688, 0.25, 0.4688, 0.0, 0.0, 0.0, 0.0, 0.0, 0.0, 0.0, 0.0, 0.0, 0.0, 0.0, 0.0, 0.0, 0.0, 0.0, 0.0, 0.0, 0.5938, 0.0, 0.5938, 0.25, 0.5938, 0.25, 0.5938, 0.0, 0.5938, 0.0, 0.5938, 0.25, 0.5938, 0.25, 0.5938, 0.0, 0.0, 0.0, 0.0, 0.0, 0.0, 0.0, 0.0, 0.0, 0.0, 0.0, 0.0, 0.0, 0.0, 0.0, 0.0, 0.0, 0.5938, 0.5, 0.5938, 0.5, 0.5938, 0.75, 0.5938, 0.75, 0.0, 0.0, 0.0, 0.0, 0.0, 0.0, 0.0, 0.0, 0.0, 0.0, 0.0, 0.0, 0.0, 0.0, 0.0, 0.0, 0.0, 0.0, 0.0, 0.0, 0.0, 0.0, 0.0, 0.0, 0.5938, 0.75, 0.5938, 0.75, 0.5938, 1.0, 0.5938, 1.0, 0.0, 0.0, 0.0, 0.0, 0.0, 0.0, 0.0, 0.0, 0.0, 0.0, 0.0, 0.0, 0.0, 0.0, 0.0, 0.0, 0.0, 0.0, 0.0, 0.0, 0.0, 0.0, 0.0, 0.0, 0.5938, 0.25, 0.5938, 0.25, 0.5938, 0.5, 0.5938, 0.5, 0.0, 0.0, 0.0, 0.0, 0.0, 0.0, 0.0, 0.0, 0.5938, 0.25, 0.5938, 0.5, 0.5938, 0.5, 0.5938, 0.25, 0.0, 0.0, 0.0, 0.0, 0.0, 0.0, 0.0, 0.0, 0.5, 0.0, 0.5938, 0.75, 0.5938, 0.5, 0.5, 0.25, 0.5, 0.25, 0.5, 0.0, 0.5, 0.0, 0.5, 0.25, 0.5938, 0.0, 0.5938, 0.0, 0.5938, 0.0, 0.5938, 0.0, 0.0, 0.0, 0.0, 0.0, 0.0, 0.0, 0.0, 0.0, 0.5938, 0.25, 0.5, 0.5, 0.5, 0.75, 0.5938, 0.0, 0.5938, 0.0, 0.5938, 0.25, 0.5938, 0.25, 0.5938, 0.0, 0.5, 0.5, 0.5, 0.75, 0.5, 0.75, 0.5, 0.5, 0.0, 0.0, 0.0, 0.0, 0.0, 0.0, 0.0, 0.0, 0.0, 0.0, 0.0, 0.0, 0.0, 0.0, 0.0, 0.0, 0.0, 0.0, 0.0, 0.0, 0.0, 0.0, 0.0, 0.0, 0.4688, 0.75, 0.4688, 0.75, 0.4688, 0.75, 0.4688, 0.75, 0.4375, 0.0, 0.4375, 0.0, 0.4375, 0.0, 0.4375, 0.0, 0.4375, 0.75, 0.4375, 0.75, 0.4375, 0.75, 0.4375, 0.75, 0.0, 0.0, 0.0, 0.0, 0.0, 0.0, 0.0, 0.0, 0.4688, 0.0, 0.4688, 0.0, 0.4688, 0.0, 0.4688, 0.0, 0.4375, 0.0, 0.4375, 0.0, 0.4688, 0.75, 0.4688, 0.75, 0.0, 0.0, 0.0, 0.0, 0.0, 0.0, 0.0, 0.0, 0.0, 0.0, 0.0, 0.0, 0.0, 0.0, 0.0, 0.0, 0.5, 0.0, 0.5, 0.0, 0.5, 0.0, 0.5, 0.0, 0.5, 0.75, 0.5, 0.75, 0.5, 0.75, 0.5, 0.75, 0.5938, 0.75, 0.5, 0.0, 0.5, 0.0, 0.5938, 0.75, 0.0, 0.0, 0.0, 0.0, 0.0, 0.0, 0.0, 0.0, 0.5938, 0.75, 0.5938, 0.75, 0.5938, 0.75, 0.5938, 0.75, 0.0, 0.0, 0.0, 0.0, 0.0, 0.0, 0.0, 0.0, 0.6094, 0.75, 0.6172, 0.75, 0.6172, 1.0, 0.6094, 1.0, 0.6094, 0.5, 0.6172, 0.5, 0.6172, 0.75, 0.6094, 0.75, 0.6094, 0.25, 0.6172, 0.25, 0.6172, 0.5, 0.6094, 0.5, 0.6094, 0.0, 0.6172, 0.0, 0.6172, 0.25, 0.6094, 0.25, 0.6094, 0.75, 0.6172, 0.75, 0.6172, 1.0, 0.6094, 1.0, 0.6094, 0.5, 0.6172, 0.5, 0.6172, 0.75, 0.6094, 0.75, 0.6094, 0.25, 0.6172, 0.25, 0.6172, 0.5, 0.6094, 0.5, 0.6094, 0.0, 0.6172, 0.0, 0.6172, 0.25, 0.6094, 0.25, 0.6094, 0.75, 0.6172, 0.75, 0.6172, 1.0, 0.6094, 1.0, 0.6094, 0.5, 0.6172, 0.5, 0.6172, 0.75, 0.6094, 0.75, 0.6094, 0.25, 0.6172, 0.25, 0.6172, 0.5, 0.6094, 0.5, 0.6094, 0.0, 0.6172, 0.0, 0.6172, 0.25, 0.6094, 0.25, 0.6094, 0.75, 0.6172, 0.75, 0.6172, 1.0, 0.6094, 1.0, 0.6094, 0.5, 0.6172, 0.5, 0.6172, 0.75, 0.6094, 0.75, 0.6094, 0.25, 0.6172, 0.25, 0.6172, 0.5, 0.6094, 0.5, 0.6094, 0.0, 0.6172, 0.0, 0.6172, 0.25, 0.6094, 0.25, 0.6172, 0.25, 0.625, 0.25, 0.625, 0.5, 0.6172, 0.5, 0.6172, 0.25, 0.625, 0.25, 0.625, 0.5, 0.6172, 0.5, 0.6172, 0.25, 0.625, 0.25, 0.625, 0.25, 0.6172, 0.25, 0.875, 0.5, 0.625, 0.5, 0.625, 0.5, 0.875, 0.5, 0.6172, 0.5, 0.6172, 0.25, 0.6172, 0.25, 0.6172, 0.5, 0.6172, 0.25, 0.625, 0.25, 0.625, 0.25, 0.6172, 0.25, 0.625, 0.5, 0.6172, 0.5, 0.6172, 0.5, 0.625, 0.5, 0.6172, 0.5, 0.6172, 0.25, 0.6172, 0.25, 0.6172, 0.5, 0.6172, 0.75, 0.625, 0.75, 0.625, 1.0, 0.6172, 1.0, 0.6172, 0.75, 0.625, 0.75, 0.625, 1.0, 0.6172, 1.0, 0.625, 0.75, 0.875, 0.75, 0.875, 0.75, 0.625, 0.75, 0.6172, 0.75, 0.625, 0.75, 0.625, 0.75, 0.6172, 0.75, 0.625, 0.0, 0.6172, 0.0, 0.6172, 0.0, 0.625, 0.0, 0.625, 0.75, 0.875, 0.75, 0.875, 0.75, 0.625, 0.75, 0.6172, 0.75, 0.625, 0.75, 0.625, 0.75, 0.6172, 0.75, 0.6172, 1.0, 0.6172, 0.75, 0.6172, 0.75, 0.6172, 1.0, 0.6016, 0.75, 0.6016, 1.0, 0.6016, 0.25, 0.6016, 0.5, 0.5938, 0.0, 0.5938, 0.25, 0.6016, 0.25, 0.6016, 1.0])
me_cube_002.materials.append(mat_material_002)
me_cube_002.update()
me_cube_003 = bpy.data.meshes.new('Cube.003')
me_cube_003.from_pydata([(-0.03785, -0.04126, -1.325), (-0.03785, 8.031, -1.325), (-0.03785, -0.04126, -1.4), (-0.03785, 8.031, -1.4), (0.03785, -0.04126, -1.325), (0.03785, 8.031, -1.325), (0.03785, -0.04126, -1.4), (0.03785, 8.031, -1.4), (-0.03785, -0.04126, -0.499), (-0.03785, 8.031, -0.499), (-0.03785, -0.04126, -0.5737), (-0.03785, 8.031, -0.5737), (0.03785, -0.04126, -0.499), (0.03785, 8.031, -0.499), (0.03785, -0.04126, -0.5737), (0.03785, 8.031, -0.5737), (-0.03785, 3.995, -0.499), (-0.03785, 3.995, -0.5737), (0.03785, 3.995, -0.5737), (0.03785, 3.995, -0.499), (-0.03785, 1.977, -0.5737), (0.03785, 1.977, -0.5737), (0.03785, 1.977, -0.499), (-0.03785, 1.977, -0.499), (-0.03785, 0.9678, -0.5737), (0.03785, 0.9678, -0.5737), (0.03785, 0.9678, -0.499), (-0.03785, 0.9678, -0.499), (-0.03785, 0.4633, -0.5737), (0.03785, 0.4633, -0.5737), (0.03785, 0.4633, -0.499), (-0.03785, 0.4633, -0.499), (-0.03785, 1.472, -0.499), (-0.03785, 1.472, -0.5737), (0.03785, 1.472, -0.5737), (0.03785, 1.472, -0.499), (-0.03785, 2.986, -0.499), (-0.03785, 2.986, -0.5737), (0.03785, 2.986, -0.5737), (0.03785, 2.986, -0.499), (-0.03785, 3.491, -0.499), (-0.03785, 3.491, -0.5737), (0.03785, 3.491, -0.5737), (0.03785, 3.491, -0.499), (-0.03785, 6.013, -0.499), (-0.03785, 6.013, -0.5737), (0.03785, 6.013, -0.5737), (0.03785, 6.013, -0.499), (-0.03785, 5.004, -0.5737), (0.03785, 5.004, -0.5737), (0.03785, 5.004, -0.499), (-0.03785, 5.004, -0.499), (-0.03785, 4.5, -0.5737), (0.03785, 4.5, -0.5737), (0.03785, 4.5, -0.499), (-0.03785, 4.5, -0.499), (-0.03785, 5.509, -0.499), (-0.03785, 5.509, -0.5737), (0.03785, 5.509, -0.5737), (0.03785, 5.509, -0.499), (-0.03785, 7.022, -0.499), (-0.03785, 7.022, -0.5737), (0.03785, 7.022, -0.5737), (0.03785, 7.022, -0.499), (-0.03785, 6.518, -0.5737), (0.03785, 6.518, -0.5737), (0.03785, 6.518, -0.499), (-0.03785, 6.518, -0.499), (-0.03785, 7.527, -0.499), (-0.03785, 7.527, -0.5737), (0.03785, 7.527, -0.5737), (0.03785, 7.527, -0.499), (-0.03785, 3.995, -1.325), (-0.03785, 3.995, -1.4), (0.03785, 3.995, -1.4), (0.03785, 3.995, -1.325), (-0.03785, 6.013, -1.325), (-0.03785, 6.013, -1.4), (0.03785, 6.013, -1.4), (0.03785, 6.013, -1.325), (-0.03785, 7.022, -1.325), (-0.03785, 7.022, -1.4), (0.03785, 7.022, -1.4), (0.03785, 7.022, -1.325), (-0.03785, 7.527, -1.325), (-0.03785, 7.527, -1.4), (0.03785, 7.527, -1.4), (0.03785, 7.527, -1.325), (-0.03785, 6.518, -1.4), (0.03785, 6.518, -1.4), (0.03785, 6.518, -1.325), (-0.03785, 6.518, -1.325), (-0.03785, 5.004, -1.4), (0.03785, 5.004, -1.4), (0.03785, 5.004, -1.325), (-0.03785, 5.004, -1.325), (-0.03785, 4.5, -1.4), (0.03785, 4.5, -1.4), (0.03785, 4.5, -1.325), (-0.03785, 4.5, -1.325), (-0.03785, 1.977, -1.4), (0.03785, 1.977, -1.4), (0.03785, 1.977, -1.325), (-0.03785, 1.977, -1.325), (-0.03785, 2.986, -1.325), (-0.03785, 2.986, -1.4), (0.03785, 2.986, -1.4), (0.03785, 2.986, -1.325), (-0.03785, 0.9678, -1.4), (0.03785, 0.9678, -1.4), (0.03785, 0.9678, -1.325), (-0.03785, 0.9678, -1.325), (-0.03785, 1.472, -1.325), (-0.03785, 1.472, -1.4), (0.03785, 1.472, -1.4), (0.03785, 1.472, -1.325), (-0.03785, 0.4633, -1.4), (0.03785, 0.4633, -1.4), (0.03785, 0.4633, -1.325), (-0.03785, 0.4633, -1.325), (-0.03785, 2.481, -1.4), (0.03785, 2.481, -1.4), (0.03785, 2.481, -1.325), (-0.03785, 2.481, -1.325), (-0.03785, 2.481, -0.5737), (0.03785, 2.481, -0.5737), (0.03785, 2.481, -0.499), (-0.03785, 2.481, -0.499), (-0.03785, 3.491, -1.325), (-0.03785, 3.491, -1.4), (0.03785, 3.491, -1.4), (0.03785, 3.491, -1.325), (-0.03785, 5.509, -1.325), (-0.03785, 5.509, -1.4), (0.03785, 5.509, -1.4), (0.03785, 5.509, -1.325), (-0.03785, 6.77, -1.325), (-0.03785, 6.77, -1.4), (0.03785, 6.77, -1.4), (0.03785, 6.77, -1.325), (-0.03785, 6.77, -0.499), (-0.03785, 6.77, -0.5737), (0.03785, 6.77, -0.5737), (0.03785, 6.77, -0.499), (-0.03785, 6.265, -0.5737), (0.03785, 6.265, -0.5737), (0.03785, 6.265, -0.499), (-0.03785, 6.265, -0.499), (-0.03785, 6.265, -1.4), (0.03785, 6.265, -1.4), (0.03785, 6.265, -1.325), (-0.03785, 6.265, -1.325), (-0.03785, 5.761, -1.325), (-0.03785, 5.761, -1.4), (0.03785, 5.761, -1.4), (0.03785, 5.761, -1.325), (-0.03785, 5.761, -0.499), (-0.03785, 5.761, -0.5737), (0.03785, 5.761, -0.5737), (0.03785, 5.761, -0.499), (-0.03785, 5.256, -0.5737), (0.03785, 5.256, -0.5737), (0.03785, 5.256, -0.499), (-0.03785, 5.256, -0.499), (-0.03785, 5.256, -1.4), (0.03785, 5.256, -1.4), (0.03785, 5.256, -1.325), (-0.03785, 5.256, -1.325), (-0.03785, 4.752, -1.325), (-0.03785, 4.752, -1.4), (0.03785, 4.752, -1.4), (0.03785, 4.752, -1.325), (-0.03785, 4.752, -0.499), (-0.03785, 4.752, -0.5737), (0.03785, 4.752, -0.5737), (0.03785, 4.752, -0.499), (-0.03785, 4.247, -0.5737), (0.03785, 4.247, -0.5737), (0.03785, 4.247, -0.499), (-0.03785, 4.247, -0.499), (-0.03785, 4.247, -1.4), (0.03785, 4.247, -1.4), (0.03785, 4.247, -1.325), (-0.03785, 4.247, -1.325), (-0.03785, 3.743, -1.325), (-0.03785, 3.743, -1.4), (0.03785, 3.743, -1.4), (0.03785, 3.743, -1.325), (-0.03785, 3.743, -0.499), (-0.03785, 3.743, -0.5737), (0.03785, 3.743, -0.5737), (0.03785, 3.743, -0.499), (-0.03785, 3.238, -1.4), (0.03785, 3.238, -1.4), (0.03785, 3.238, -1.325), (-0.03785, 3.238, -1.325), (-0.03785, 3.238, -0.5737), (0.03785, 3.238, -0.5737), (0.03785, 3.238, -0.499), (-0.03785, 3.238, -0.499), (-0.03785, 2.734, -0.499), (-0.03785, 2.734, -0.5737), (0.03785, 2.734, -0.5737), (0.03785, 2.734, -0.499), (-0.03785, 2.734, -1.325), (-0.03785, 2.734, -1.4), (0.03785, 2.734, -1.4), (0.03785, 2.734, -1.325), (-0.03785, 2.229, -1.4), (0.03785, 2.229, -1.4), (0.03785, 2.229, -1.325), (-0.03785, 2.229, -1.325), (-0.03785, 2.229, -0.5737), (0.03785, 2.229, -0.5737), (0.03785, 2.229, -0.499), (-0.03785, 2.229, -0.499), (-0.03785, 1.725, -0.499), (-0.03785, 1.725, -0.5737), (0.03785, 1.725, -0.5737), (0.03785, 1.725, -0.499), (-0.03785, 1.725, -1.325), (-0.03785, 1.725, -1.4), (0.03785, 1.725, -1.4), (0.03785, 1.725, -1.325), (-0.03785, 1.22, -1.4), (0.03785, 1.22, -1.4), (0.03785, 1.22, -1.325), (-0.03785, 1.22, -1.325), (-0.03785, 1.22, -0.5737), (0.03785, 1.22, -0.5737), (0.03785, 1.22, -0.499), (-0.03785, 1.22, -0.499), (-0.03785, 0.7155, -0.499), (-0.03785, 0.7155, -0.5737), (0.03785, 0.7155, -0.5737), (0.03785, 0.7155, -0.499), (-0.03785, 0.7155, -1.325), (-0.03785, 0.7155, -1.4), (0.03785, 0.7155, -1.4), (0.03785, 0.7155, -1.325), (-0.03785, 0.211, -1.4), (0.03785, 0.211, -1.4), (0.03785, 0.211, -1.325), (-0.03785, 0.211, -1.325), (-0.03785, 0.211, -0.5737), (0.03785, 0.211, -0.5737), (0.03785, 0.211, -0.499), (-0.03785, 0.211, -0.499), (0.0, -0.04126, -0.5737), (0.0, 8.031, -0.5737), (0.0, -0.04126, -0.499), (0.0, 8.031, -0.499), (0.0, 3.995, -0.499), (0.0, 3.995, -0.5737), (0.0, 1.977, -0.5737), (0.0, 1.977, -0.499), (0.0, 0.9678, -0.499), (0.0, 0.9678, -0.5737), (0.0, 0.4633, -0.5737), (0.0, 0.4633, -0.499), (0.0, 1.472, -0.499), (0.0, 1.472, -0.5737), (0.0, 2.986, -0.5737), (0.0, 2.986, -0.499), (0.0, 3.491, -0.5737), (0.0, 3.491, -0.499), (0.0, 6.013, -0.499), (0.0, 6.013, -0.5737), (0.0, 5.004, -0.5737), (0.0, 5.004, -0.499), (0.0, 4.5, -0.499), (0.0, 4.5, -0.5737), (0.0, 5.509, -0.5737), (0.0, 5.509, -0.499), (0.0, 7.022, -0.499), (0.0, 7.022, -0.5737), (0.0, 6.518, -0.5737), (0.0, 6.518, -0.499), (0.0, 7.527, -0.499), (0.0, 7.527, -0.5737), (0.0, 2.481, -0.499), (0.0, 2.481, -0.5737), (0.0, 6.77, -0.5737), (0.0, 6.77, -0.499), (0.0, 6.265, -0.499), (0.0, 6.265, -0.5737), (0.0, 5.761, -0.5737), (0.0, 5.761, -0.499), (0.0, 5.256, -0.499), (0.0, 5.256, -0.5737), (0.0, 4.752, -0.499), (0.0, 4.752, -0.5737), (0.0, 4.247, -0.5737), (0.0, 4.247, -0.499), (0.0, 3.743, -0.5737), (0.0, 3.743, -0.499), (0.0, 3.238, -0.499), (0.0, 3.238, -0.5737), (0.0, 2.734, -0.499), (0.0, 2.734, -0.5737), (0.0, 2.229, -0.5737), (0.0, 2.229, -0.499), (0.0, 1.725, -0.499), (0.0, 1.725, -0.5737), (0.0, 1.22, -0.5737), (0.0, 1.22, -0.499), (0.0, 0.7155, -0.5737), (0.0, 0.7155, -0.499), (0.0, 0.211, -0.499), (0.0, 0.211, -0.5737), (0.0, -0.04126, -1.4), (0.0, 8.031, -1.4), (0.0, -0.04126, -1.325), (0.0, 8.031, -1.325), (0.0, 3.995, -1.325), (0.0, 3.995, -1.4), (0.0, 6.013, -1.325), (0.0, 6.013, -1.4), (0.0, 7.022, -1.325), (0.0, 7.022, -1.4), (0.0, 7.527, -1.325), (0.0, 7.527, -1.4), (0.0, 6.518, -1.4), (0.0, 6.518, -1.325), (0.0, 5.004, -1.4), (0.0, 5.004, -1.325), (0.0, 4.5, -1.325), (0.0, 4.5, -1.4), (0.0, 1.977, -1.4), (0.0, 1.977, -1.325), (0.0, 2.986, -1.4), (0.0, 2.986, -1.325), (0.0, 0.9678, -1.325), (0.0, 0.9678, -1.4), (0.0, 1.472, -1.325), (0.0, 1.472, -1.4), (0.0, 0.4633, -1.4), (0.0, 0.4633, -1.325), (0.0, 2.481, -1.325), (0.0, 2.481, -1.4), (0.0, 3.491, -1.4), (0.0, 3.491, -1.325), (0.0, 5.509, -1.4), (0.0, 5.509, -1.325), (0.0, 6.77, -1.4), (0.0, 6.77, -1.325), (0.0, 6.265, -1.325), (0.0, 6.265, -1.4), (0.0, 5.761, -1.4), (0.0, 5.761, -1.325), (0.0, 5.256, -1.325), (0.0, 5.256, -1.4), (0.0, 4.752, -1.325), (0.0, 4.752, -1.4), (0.0, 4.247, -1.4), (0.0, 4.247, -1.325), (0.0, 3.743, -1.4), (0.0, 3.743, -1.325), (0.0, 3.238, -1.325), (0.0, 3.238, -1.4), (0.0, 2.734, -1.325), (0.0, 2.734, -1.4), (0.0, 2.229, -1.4), (0.0, 2.229, -1.325), (0.0, 1.725, -1.325), (0.0, 1.725, -1.4), (0.0, 1.22, -1.4), (0.0, 1.22, -1.325), (0.0, 0.7155, -1.4), (0.0, 0.7155, -1.325), (0.0, 0.211, -1.325), (0.0, 0.211, -1.4)], [], [(84, 1, 3, 85), (321, 311, 7, 86), (86, 7, 5, 87), (320, 313, 1, 84), (310, 6, 4, 312), (311, 3, 1, 313), (68, 9, 11, 69), (279, 249, 15, 70), (70, 15, 13, 71), (278, 251, 9, 68), (248, 14, 12, 250), (249, 11, 9, 251), (295, 252, 16, 188), (190, 18, 19, 191), (294, 253, 18, 190), (188, 16, 17, 189), (216, 23, 20, 217), (303, 254, 21, 218), (218, 21, 22, 219), (302, 255, 23, 216), (307, 256, 27, 232), (234, 25, 26, 235), (306, 257, 25, 234), (232, 27, 24, 233), (247, 31, 28, 244), (309, 258, 29, 245), (245, 29, 30, 246), (308, 259, 31, 247), (305, 260, 32, 231), (229, 34, 35, 230), (304, 261, 34, 229), (231, 32, 33, 228), (200, 36, 37, 201), (299, 262, 38, 202), (202, 38, 39, 203), (298, 263, 36, 200), (199, 40, 41, 196), (297, 264, 42, 197), (197, 42, 43, 198), (296, 265, 40, 199), (287, 266, 44, 156), (158, 46, 47, 159), (286, 267, 46, 158), (156, 44, 45, 157), (172, 51, 48, 173), (291, 268, 49, 174), (174, 49, 50, 175), (290, 269, 51, 172), (293, 270, 55, 179), (177, 53, 54, 178), (292, 271, 53, 177), (179, 55, 52, 176), (163, 56, 57, 160), (289, 272, 58, 161), (161, 58, 59, 162), (288, 273, 56, 163), (283, 274, 60, 140), (142, 62, 63, 143), (282, 275, 62, 142), (140, 60, 61, 141), (147, 67, 64, 144), (285, 276, 65, 145), (145, 65, 66, 146), (284, 277, 67, 147), (274, 278, 68, 60), (62, 70, 71, 63), (275, 279, 70, 62), (60, 68, 69, 61), (357, 314, 72, 184), (186, 74, 75, 187), (356, 315, 74, 186), (184, 72, 73, 185), (349, 316, 76, 152), (154, 78, 79, 155), (348, 317, 78, 154), (152, 76, 77, 153), (345, 318, 80, 136), (138, 82, 83, 139), (344, 319, 82, 138), (136, 80, 81, 137), (318, 320, 84, 80), (82, 86, 87, 83), (319, 321, 86, 82), (80, 84, 85, 81), (151, 91, 88, 148), (347, 322, 89, 149), (149, 89, 90, 150), (346, 323, 91, 151), (168, 95, 92, 169), (353, 324, 93, 170), (170, 93, 94, 171), (352, 325, 95, 168), (355, 326, 99, 183), (181, 97, 98, 182), (354, 327, 97, 181), (183, 99, 96, 180), (220, 103, 100, 221), (365, 328, 101, 222), (222, 101, 102, 223), (364, 329, 103, 220), (204, 104, 105, 205), (361, 330, 106, 206), (206, 106, 107, 207), (360, 331, 104, 204), (369, 332, 111, 236), (238, 109, 110, 239), (368, 333, 109, 238), (236, 111, 108, 237), (367, 334, 112, 227), (225, 114, 115, 226), (366, 335, 114, 225), (227, 112, 113, 224), (243, 119, 116, 240), (371, 336, 117, 241), (241, 117, 118, 242), (370, 337, 119, 243), (363, 338, 123, 211), (209, 121, 122, 210), (362, 339, 121, 209), (211, 123, 120, 208), (301, 280, 127, 215), (213, 125, 126, 214), (300, 281, 125, 213), (215, 127, 124, 212), (195, 128, 129, 192), (359, 340, 130, 193), (193, 130, 131, 194), (358, 341, 128, 195), (167, 132, 133, 164), (351, 342, 134, 165), (165, 134, 135, 166), (350, 343, 132, 167), (91, 136, 137, 88), (322, 344, 138, 89), (89, 138, 139, 90), (323, 345, 136, 91), (67, 140, 141, 64), (276, 282, 142, 65), (65, 142, 143, 66), (277, 283, 140, 67), (266, 284, 147, 44), (46, 145, 146, 47), (267, 285, 145, 46), (44, 147, 144, 45), (316, 346, 151, 76), (78, 149, 150, 79), (317, 347, 149, 78), (76, 151, 148, 77), (132, 152, 153, 133), (342, 348, 154, 134), (134, 154, 155, 135), (343, 349, 152, 132), (56, 156, 157, 57), (272, 286, 158, 58), (58, 158, 159, 59), (273, 287, 156, 56), (269, 288, 163, 51), (49, 161, 162, 50), (268, 289, 161, 49), (51, 163, 160, 48), (325, 350, 167, 95), (93, 165, 166, 94), (324, 351, 165, 93), (95, 167, 164, 92), (326, 352, 168, 99), (97, 170, 171, 98), (327, 353, 170, 97), (99, 168, 169, 96), (270, 290, 172, 55), (53, 174, 175, 54), (271, 291, 174, 53), (55, 172, 173, 52), (16, 179, 176, 17), (253, 292, 177, 18), (18, 177, 178, 19), (252, 293, 179, 16), (72, 183, 180, 73), (315, 354, 181, 74), (74, 181, 182, 75), (314, 355, 183, 72), (128, 184, 185, 129), (340, 356, 186, 130), (130, 186, 187, 131), (341, 357, 184, 128), (40, 188, 189, 41), (264, 294, 190, 42), (42, 190, 191, 43), (265, 295, 188, 40), (331, 358, 195, 104), (106, 193, 194, 107), (330, 359, 193, 106), (104, 195, 192, 105), (263, 296, 199, 36), (38, 197, 198, 39), (262, 297, 197, 38), (36, 199, 196, 37), (280, 298, 200, 127), (125, 202, 203, 126), (281, 299, 202, 125), (127, 200, 201, 124), (338, 360, 204, 123), (121, 206, 207, 122), (339, 361, 206, 121), (123, 204, 205, 120), (103, 211, 208, 100), (328, 362, 209, 101), (101, 209, 210, 102), (329, 363, 211, 103), (23, 215, 212, 20), (254, 300, 213, 21), (21, 213, 214, 22), (255, 301, 215, 23), (260, 302, 216, 32), (34, 218, 219, 35), (261, 303, 218, 34), (32, 216, 217, 33), (334, 364, 220, 112), (114, 222, 223, 115), (335, 365, 222, 114), (112, 220, 221, 113), (111, 227, 224, 108), (333, 366, 225, 109), (109, 225, 226, 110), (332, 367, 227, 111), (27, 231, 228, 24), (257, 304, 229, 25), (25, 229, 230, 26), (256, 305, 231, 27), (31, 232, 233, 28), (258, 306, 234, 29), (29, 234, 235, 30), (259, 307, 232, 31), (119, 236, 237, 116), (336, 368, 238, 117), (117, 238, 239, 118), (337, 369, 236, 119), (312, 370, 243, 0), (6, 241, 242, 4), (310, 371, 241, 6), (0, 243, 240, 2), (250, 308, 247, 8), (14, 245, 246, 12), (248, 309, 245, 14), (8, 247, 244, 10), (10, 244, 309, 248), (12, 246, 308, 250), (30, 235, 307, 259), (28, 233, 306, 258), (26, 230, 305, 256), (24, 228, 304, 257), (33, 217, 303, 261), (35, 219, 302, 260), (22, 214, 301, 255), (20, 212, 300, 254), (124, 201, 299, 281), (126, 203, 298, 280), (37, 196, 297, 262), (39, 198, 296, 263), (43, 191, 295, 265), (41, 189, 294, 264), (19, 178, 293, 252), (17, 176, 292, 253), (52, 173, 291, 271), (54, 175, 290, 270), (48, 160, 289, 268), (50, 162, 288, 269), (59, 159, 287, 273), (57, 157, 286, 272), (45, 144, 285, 267), (47, 146, 284, 266), (66, 143, 283, 277), (64, 141, 282, 276), (212, 124, 281, 300), (214, 126, 280, 301), (61, 69, 279, 275), (63, 71, 278, 274), (146, 66, 277, 284), (144, 64, 276, 285), (141, 61, 275, 282), (143, 63, 274, 283), (162, 59, 273, 288), (160, 57, 272, 289), (176, 52, 271, 292), (178, 54, 270, 293), (175, 50, 269, 290), (173, 48, 268, 291), (157, 45, 267, 286), (159, 47, 266, 287), (198, 43, 265, 296), (196, 41, 264, 297), (203, 39, 263, 298), (201, 37, 262, 299), (228, 33, 261, 304), (230, 35, 260, 305), (246, 30, 259, 308), (244, 28, 258, 309), (233, 24, 257, 306), (235, 26, 256, 307), (219, 22, 255, 302), (217, 20, 254, 303), (189, 17, 253, 294), (191, 19, 252, 295), (15, 249, 251, 13), (10, 248, 250, 8), (71, 13, 251, 278), (69, 11, 249, 279), (2, 240, 371, 310), (4, 242, 370, 312), (118, 239, 369, 337), (116, 237, 368, 336), (110, 226, 367, 332), (108, 224, 366, 333), (113, 221, 365, 335), (115, 223, 364, 334), (102, 210, 363, 329), (100, 208, 362, 328), (120, 205, 361, 339), (122, 207, 360, 338), (105, 192, 359, 330), (107, 194, 358, 331), (131, 187, 357, 341), (129, 185, 356, 340), (75, 182, 355, 314), (73, 180, 354, 315), (96, 169, 353, 327), (98, 171, 352, 326), (92, 164, 351, 324), (94, 166, 350, 325), (135, 155, 349, 343), (133, 153, 348, 342), (77, 148, 347, 317), (79, 150, 346, 316), (90, 139, 345, 323), (88, 137, 344, 322), (166, 135, 343, 350), (164, 133, 342, 351), (194, 131, 341, 358), (192, 129, 340, 359), (208, 120, 339, 362), (210, 122, 338, 363), (242, 118, 337, 370), (240, 116, 336, 371), (224, 113, 335, 366), (226, 115, 334, 367), (237, 108, 333, 368), (239, 110, 332, 369), (207, 107, 331, 360), (205, 105, 330, 361), (223, 102, 329, 364), (221, 100, 328, 365), (180, 96, 327, 354), (182, 98, 326, 355), (171, 94, 325, 352), (169, 92, 324, 353), (150, 90, 323, 346), (148, 88, 322, 347), (81, 85, 321, 319), (83, 87, 320, 318), (137, 81, 319, 344), (139, 83, 318, 345), (153, 77, 317, 348), (155, 79, 316, 349), (185, 73, 315, 356), (187, 75, 314, 357), (7, 311, 313, 5), (2, 310, 312, 0), (87, 5, 313, 320), (85, 3, 311, 321), (118, 242, 337, 370, 309, 258, 245, 29), (25, 110, 239, 332, 369, 306, 257, 234), (34, 115, 226, 334, 367, 304, 261, 229), (102, 223, 329, 364, 303, 254, 218, 21), (125, 122, 210, 338, 363, 300, 281, 213), (107, 207, 331, 360, 299, 262, 202, 38), (131, 194, 341, 358, 297, 264, 197, 42), (18, 75, 187, 314, 357, 294, 253, 190), (53, 98, 182, 326, 355, 292, 271, 177), (94, 171, 325, 352, 291, 268, 174, 49), (135, 166, 343, 350, 289, 272, 161, 58), (46, 79, 155, 316, 349, 286, 267, 158), (90, 150, 323, 346, 285, 276, 145, 65), (62, 83, 139, 318, 345, 282, 275, 142)])
_uv = me_cube_003.uv_layers.new(name='UVMap')
_uv.uv.foreach_set('vector', [0.6094, 0.0, 0.625, 0.0, 0.625, 0.25, 0.6094, 0.25, 0.6094, 0.375, 0.625, 0.375, 0.625, 0.5, 0.6094, 0.5, 0.6094, 0.5, 0.625, 0.5, 0.625, 0.75, 0.6094, 0.75, 0.6094, 0.875, 0.625, 0.875, 0.625, 1.0, 0.6094, 1.0, 0.25, 0.5, 0.375, 0.5, 0.375, 0.75, 0.25, 0.75, 0.75, 0.5, 0.875, 0.5, 0.875, 0.75, 0.75, 0.75, 0.6094, 0.0, 0.625, 0.0, 0.625, 0.25, 0.6094, 0.25, 0.6094, 0.375, 0.625, 0.375, 0.625, 0.5, 0.6094, 0.5, 0.6094, 0.5, 0.625, 0.5, 0.625, 0.75, 0.6094, 0.75, 0.6094, 0.875, 0.625, 0.875, 0.625, 1.0, 0.6094, 1.0, 0.25, 0.5, 0.375, 0.5, 0.375, 0.75, 0.25, 0.75, 0.75, 0.5, 0.875, 0.5, 0.875, 0.75, 0.75, 0.75, 0.4922, 0.875, 0.5, 0.875, 0.5, 1.0, 0.4922, 1.0, 0.4922, 0.5, 0.5, 0.5, 0.5, 0.75, 0.4922, 0.75, 0.4922, 0.375, 0.5, 0.375, 0.5, 0.5, 0.4922, 0.5, 0.4922, 0.0, 0.5, 0.0, 0.5, 0.25, 0.4922, 0.25, 0.4297, 0.0, 0.4375, 0.0, 0.4375, 0.25, 0.4297, 0.25, 0.4297, 0.375, 0.4375, 0.375, 0.4375, 0.5, 0.4297, 0.5, 0.4297, 0.5, 0.4375, 0.5, 0.4375, 0.75, 0.4297, 0.75, 0.4297, 0.875, 0.4375, 0.875, 0.4375, 1.0, 0.4297, 1.0, 0.3984, 0.875, 0.4062, 0.875, 0.4062, 1.0, 0.3984, 1.0, 0.3984, 0.5, 0.4062, 0.5, 0.4062, 0.75, 0.3984, 0.75, 0.3984, 0.375, 0.4062, 0.375, 0.4062, 0.5, 0.3984, 0.5, 0.3984, 0.0, 0.4062, 0.0, 0.4062, 0.25, 0.3984, 0.25, 0.3828, 0.0, 0.3906, 0.0, 0.3906, 0.25, 0.3828, 0.25, 0.3828, 0.375, 0.3906, 0.375, 0.3906, 0.5, 0.3828, 0.5, 0.3828, 0.5, 0.3906, 0.5, 0.3906, 0.75, 0.3828, 0.75, 0.3828, 0.875, 0.3906, 0.875, 0.3906, 1.0, 0.3828, 1.0, 0.4141, 0.875, 0.4219, 0.875, 0.4219, 1.0, 0.4141, 1.0, 0.4141, 0.5, 0.4219, 0.5, 0.4219, 0.75, 0.4141, 0.75, 0.4141, 0.375, 0.4219, 0.375, 0.4219, 0.5, 0.4141, 0.5, 0.4141, 0.0, 0.4219, 0.0, 0.4219, 0.25, 0.4141, 0.25, 0.4609, 0.0, 0.4688, 0.0, 0.4688, 0.25, 0.4609, 0.25, 0.4609, 0.375, 0.4688, 0.375, 0.4688, 0.5, 0.4609, 0.5, 0.4609, 0.5, 0.4688, 0.5, 0.4688, 0.75, 0.4609, 0.75, 0.4609, 0.875, 0.4688, 0.875, 0.4688, 1.0, 0.4609, 1.0, 0.4766, 0.0, 0.4844, 0.0, 0.4844, 0.25, 0.4766, 0.25, 0.4766, 0.375, 0.4844, 0.375, 0.4844, 0.5, 0.4766, 0.5, 0.4766, 0.5, 0.4844, 0.5, 0.4844, 0.75, 0.4766, 0.75, 0.4766, 0.875, 0.4844, 0.875, 0.4844, 1.0, 0.4766, 1.0, 0.5547, 0.875, 0.5625, 0.875, 0.5625, 1.0, 0.5547, 1.0, 0.5547, 0.5, 0.5625, 0.5, 0.5625, 0.75, 0.5547, 0.75, 0.5547, 0.375, 0.5625, 0.375, 0.5625, 0.5, 0.5547, 0.5, 0.5547, 0.0, 0.5625, 0.0, 0.5625, 0.25, 0.5547, 0.25, 0.5234, 0.0, 0.5312, 0.0, 0.5312, 0.25, 0.5234, 0.25, 0.5234, 0.375, 0.5312, 0.375, 0.5312, 0.5, 0.5234, 0.5, 0.5234, 0.5, 0.5312, 0.5, 0.5312, 0.75, 0.5234, 0.75, 0.5234, 0.875, 0.5312, 0.875, 0.5312, 1.0, 0.5234, 1.0, 0.5078, 0.875, 0.5156, 0.875, 0.5156, 1.0, 0.5078, 1.0, 0.5078, 0.5, 0.5156, 0.5, 0.5156, 0.75, 0.5078, 0.75, 0.5078, 0.375, 0.5156, 0.375, 0.5156, 0.5, 0.5078, 0.5, 0.5078, 0.0, 0.5156, 0.0, 0.5156, 0.25, 0.5078, 0.25, 0.5391, 0.0, 0.5469, 0.0, 0.5469, 0.25, 0.5391, 0.25, 0.5391, 0.375, 0.5469, 0.375, 0.5469, 0.5, 0.5391, 0.5, 0.5391, 0.5, 0.5469, 0.5, 0.5469, 0.75, 0.5391, 0.75, 0.5391, 0.875, 0.5469, 0.875, 0.5469, 1.0, 0.5391, 1.0, 0.5859, 0.875, 0.5938, 0.875, 0.5938, 1.0, 0.5859, 1.0, 0.5859, 0.5, 0.5938, 0.5, 0.5938, 0.75, 0.5859, 0.75, 0.5859, 0.375, 0.5938, 0.375, 0.5938, 0.5, 0.5859, 0.5, 0.5859, 0.0, 0.5938, 0.0, 0.5938, 0.25, 0.5859, 0.25, 0.5703, 0.0, 0.5781, 0.0, 0.5781, 0.25, 0.5703, 0.25, 0.5703, 0.375, 0.5781, 0.375, 0.5781, 0.5, 0.5703, 0.5, 0.5703, 0.5, 0.5781, 0.5, 0.5781, 0.75, 0.5703, 0.75, 0.5703, 0.875, 0.5781, 0.875, 0.5781, 1.0, 0.5703, 1.0, 0.5938, 0.875, 0.6094, 0.875, 0.6094, 1.0, 0.5938, 1.0, 0.5938, 0.5, 0.6094, 0.5, 0.6094, 0.75, 0.5938, 0.75, 0.5938, 0.375, 0.6094, 0.375, 0.6094, 0.5, 0.5938, 0.5, 0.5938, 0.0, 0.6094, 0.0, 0.6094, 0.25, 0.5938, 0.25, 0.4922, 0.875, 0.5, 0.875, 0.5, 1.0, 0.4922, 1.0, 0.4922, 0.5, 0.5, 0.5, 0.5, 0.75, 0.4922, 0.75, 0.4922, 0.375, 0.5, 0.375, 0.5, 0.5, 0.4922, 0.5, 0.4922, 0.0, 0.5, 0.0, 0.5, 0.25, 0.4922, 0.25, 0.5547, 0.875, 0.5625, 0.875, 0.5625, 1.0, 0.5547, 1.0, 0.5547, 0.5, 0.5625, 0.5, 0.5625, 0.75, 0.5547, 0.75, 0.5547, 0.375, 0.5625, 0.375, 0.5625, 0.5, 0.5547, 0.5, 0.5547, 0.0, 0.5625, 0.0, 0.5625, 0.25, 0.5547, 0.25, 0.5859, 0.875, 0.5938, 0.875, 0.5938, 1.0, 0.5859, 1.0, 0.5859, 0.5, 0.5938, 0.5, 0.5938, 0.75, 0.5859, 0.75, 0.5859, 0.375, 0.5938, 0.375, 0.5938, 0.5, 0.5859, 0.5, 0.5859, 0.0, 0.5938, 0.0, 0.5938, 0.25, 0.5859, 0.25, 0.5938, 0.875, 0.6094, 0.875, 0.6094, 1.0, 0.5938, 1.0, 0.5938, 0.5, 0.6094, 0.5, 0.6094, 0.75, 0.5938, 0.75, 0.5938, 0.375, 0.6094, 0.375, 0.6094, 0.5, 0.5938, 0.5, 0.5938, 0.0, 0.6094, 0.0, 0.6094, 0.25, 0.5938, 0.25, 0.5703, 0.0, 0.5781, 0.0, 0.5781, 0.25, 0.5703, 0.25, 0.5703, 0.375, 0.5781, 0.375, 0.5781, 0.5, 0.5703, 0.5, 0.5703, 0.5, 0.5781, 0.5, 0.5781, 0.75, 0.5703, 0.75, 0.5703, 0.875, 0.5781, 0.875, 0.5781, 1.0, 0.5703, 1.0, 0.5234, 0.0, 0.5312, 0.0, 0.5312, 0.25, 0.5234, 0.25, 0.5234, 0.375, 0.5312, 0.375, 0.5312, 0.5, 0.5234, 0.5, 0.5234, 0.5, 0.5312, 0.5, 0.5312, 0.75, 0.5234, 0.75, 0.5234, 0.875, 0.5312, 0.875, 0.5312, 1.0, 0.5234, 1.0, 0.5078, 0.875, 0.5156, 0.875, 0.5156, 1.0, 0.5078, 1.0, 0.5078, 0.5, 0.5156, 0.5, 0.5156, 0.75, 0.5078, 0.75, 0.5078, 0.375, 0.5156, 0.375, 0.5156, 0.5, 0.5078, 0.5, 0.5078, 0.0, 0.5156, 0.0, 0.5156, 0.25, 0.5078, 0.25, 0.4297, 0.0, 0.4375, 0.0, 0.4375, 0.25, 0.4297, 0.25, 0.4297, 0.375, 0.4375, 0.375, 0.4375, 0.5, 0.4297, 0.5, 0.4297, 0.5, 0.4375, 0.5, 0.4375, 0.75, 0.4297, 0.75, 0.4297, 0.875, 0.4375, 0.875, 0.4375, 1.0, 0.4297, 1.0, 0.4609, 0.0, 0.4688, 0.0, 0.4688, 0.25, 0.4609, 0.25, 0.4609, 0.375, 0.4688, 0.375, 0.4688, 0.5, 0.4609, 0.5, 0.4609, 0.5, 0.4688, 0.5, 0.4688, 0.75, 0.4609, 0.75, 0.4609, 0.875, 0.4688, 0.875, 0.4688, 1.0, 0.4609, 1.0, 0.3984, 0.875, 0.4062, 0.875, 0.4062, 1.0, 0.3984, 1.0, 0.3984, 0.5, 0.4062, 0.5, 0.4062, 0.75, 0.3984, 0.75, 0.3984, 0.375, 0.4062, 0.375, 0.4062, 0.5, 0.3984, 0.5, 0.3984, 0.0, 0.4062, 0.0, 0.4062, 0.25, 0.3984, 0.25, 0.4141, 0.875, 0.4219, 0.875, 0.4219, 1.0, 0.4141, 1.0, 0.4141, 0.5, 0.4219, 0.5, 0.4219, 0.75, 0.4141, 0.75, 0.4141, 0.375, 0.4219, 0.375, 0.4219, 0.5, 0.4141, 0.5, 0.4141, 0.0, 0.4219, 0.0, 0.4219, 0.25, 0.4141, 0.25, 0.3828, 0.0, 0.3906, 0.0, 0.3906, 0.25, 0.3828, 0.25, 0.3828, 0.375, 0.3906, 0.375, 0.3906, 0.5, 0.3828, 0.5, 0.3828, 0.5, 0.3906, 0.5, 0.3906, 0.75, 0.3828, 0.75, 0.3828, 0.875, 0.3906, 0.875, 0.3906, 1.0, 0.3828, 1.0, 0.4453, 0.875, 0.4531, 0.875, 0.4531, 1.0, 0.4453, 1.0, 0.4453, 0.5, 0.4531, 0.5, 0.4531, 0.75, 0.4453, 0.75, 0.4453, 0.375, 0.4531, 0.375, 0.4531, 0.5, 0.4453, 0.5, 0.4453, 0.0, 0.4531, 0.0, 0.4531, 0.25, 0.4453, 0.25, 0.4453, 0.875, 0.4531, 0.875, 0.4531, 1.0, 0.4453, 1.0, 0.4453, 0.5, 0.4531, 0.5, 0.4531, 0.75, 0.4453, 0.75, 0.4453, 0.375, 0.4531, 0.375, 0.4531, 0.5, 0.4453, 0.5, 0.4453, 0.0, 0.4531, 0.0, 0.4531, 0.25, 0.4453, 0.25, 0.4766, 0.0, 0.4844, 0.0, 0.4844, 0.25, 0.4766, 0.25, 0.4766, 0.375, 0.4844, 0.375, 0.4844, 0.5, 0.4766, 0.5, 0.4766, 0.5, 0.4844, 0.5, 0.4844, 0.75, 0.4766, 0.75, 0.4766, 0.875, 0.4844, 0.875, 0.4844, 1.0, 0.4766, 1.0, 0.5391, 0.0, 0.5469, 0.0, 0.5469, 0.25, 0.5391, 0.25, 0.5391, 0.375, 0.5469, 0.375, 0.5469, 0.5, 0.5391, 0.5, 0.5391, 0.5, 0.5469, 0.5, 0.5469, 0.75, 0.5391, 0.75, 0.5391, 0.875, 0.5469, 0.875, 0.5469, 1.0, 0.5391, 1.0, 0.5781, 0.0, 0.5859, 0.0, 0.5859, 0.25, 0.5781, 0.25, 0.5781, 0.375, 0.5859, 0.375, 0.5859, 0.5, 0.5781, 0.5, 0.5781, 0.5, 0.5859, 0.5, 0.5859, 0.75, 0.5781, 0.75, 0.5781, 0.875, 0.5859, 0.875, 0.5859, 1.0, 0.5781, 1.0, 0.5781, 0.0, 0.5859, 0.0, 0.5859, 0.25, 0.5781, 0.25, 0.5781, 0.375, 0.5859, 0.375, 0.5859, 0.5, 0.5781, 0.5, 0.5781, 0.5, 0.5859, 0.5, 0.5859, 0.75, 0.5781, 0.75, 0.5781, 0.875, 0.5859, 0.875, 0.5859, 1.0, 0.5781, 1.0, 0.5625, 0.875, 0.5703, 0.875, 0.5703, 1.0, 0.5625, 1.0, 0.5625, 0.5, 0.5703, 0.5, 0.5703, 0.75, 0.5625, 0.75, 0.5625, 0.375, 0.5703, 0.375, 0.5703, 0.5, 0.5625, 0.5, 0.5625, 0.0, 0.5703, 0.0, 0.5703, 0.25, 0.5625, 0.25, 0.5625, 0.875, 0.5703, 0.875, 0.5703, 1.0, 0.5625, 1.0, 0.5625, 0.5, 0.5703, 0.5, 0.5703, 0.75, 0.5625, 0.75, 0.5625, 0.375, 0.5703, 0.375, 0.5703, 0.5, 0.5625, 0.5, 0.5625, 0.0, 0.5703, 0.0, 0.5703, 0.25, 0.5625, 0.25, 0.5469, 0.0, 0.5547, 0.0, 0.5547, 0.25, 0.5469, 0.25, 0.5469, 0.375, 0.5547, 0.375, 0.5547, 0.5, 0.5469, 0.5, 0.5469, 0.5, 0.5547, 0.5, 0.5547, 0.75, 0.5469, 0.75, 0.5469, 0.875, 0.5547, 0.875, 0.5547, 1.0, 0.5469, 1.0, 0.5469, 0.0, 0.5547, 0.0, 0.5547, 0.25, 0.5469, 0.25, 0.5469, 0.375, 0.5547, 0.375, 0.5547, 0.5, 0.5469, 0.5, 0.5469, 0.5, 0.5547, 0.5, 0.5547, 0.75, 0.5469, 0.75, 0.5469, 0.875, 0.5547, 0.875, 0.5547, 1.0, 0.5469, 1.0, 0.5312, 0.875, 0.5391, 0.875, 0.5391, 1.0, 0.5312, 1.0, 0.5312, 0.5, 0.5391, 0.5, 0.5391, 0.75, 0.5312, 0.75, 0.5312, 0.375, 0.5391, 0.375, 0.5391, 0.5, 0.5312, 0.5, 0.5312, 0.0, 0.5391, 0.0, 0.5391, 0.25, 0.5312, 0.25, 0.5312, 0.875, 0.5391, 0.875, 0.5391, 1.0, 0.5312, 1.0, 0.5312, 0.5, 0.5391, 0.5, 0.5391, 0.75, 0.5312, 0.75, 0.5312, 0.375, 0.5391, 0.375, 0.5391, 0.5, 0.5312, 0.5, 0.5312, 0.0, 0.5391, 0.0, 0.5391, 0.25, 0.5312, 0.25, 0.5156, 0.875, 0.5234, 0.875, 0.5234, 1.0, 0.5156, 1.0, 0.5156, 0.5, 0.5234, 0.5, 0.5234, 0.75, 0.5156, 0.75, 0.5156, 0.375, 0.5234, 0.375, 0.5234, 0.5, 0.5156, 0.5, 0.5156, 0.0, 0.5234, 0.0, 0.5234, 0.25, 0.5156, 0.25, 0.5156, 0.875, 0.5234, 0.875, 0.5234, 1.0, 0.5156, 1.0, 0.5156, 0.5, 0.5234, 0.5, 0.5234, 0.75, 0.5156, 0.75, 0.5156, 0.375, 0.5234, 0.375, 0.5234, 0.5, 0.5156, 0.5, 0.5156, 0.0, 0.5234, 0.0, 0.5234, 0.25, 0.5156, 0.25, 0.5, 0.0, 0.5078, 0.0, 0.5078, 0.25, 0.5, 0.25, 0.5, 0.375, 0.5078, 0.375, 0.5078, 0.5, 0.5, 0.5, 0.5, 0.5, 0.5078, 0.5, 0.5078, 0.75, 0.5, 0.75, 0.5, 0.875, 0.5078, 0.875, 0.5078, 1.0, 0.5, 1.0, 0.5, 0.0, 0.5078, 0.0, 0.5078, 0.25, 0.5, 0.25, 0.5, 0.375, 0.5078, 0.375, 0.5078, 0.5, 0.5, 0.5, 0.5, 0.5, 0.5078, 0.5, 0.5078, 0.75, 0.5, 0.75, 0.5, 0.875, 0.5078, 0.875, 0.5078, 1.0, 0.5, 1.0, 0.4844, 0.0, 0.4922, 0.0, 0.4922, 0.25, 0.4844, 0.25, 0.4844, 0.375, 0.4922, 0.375, 0.4922, 0.5, 0.4844, 0.5, 0.4844, 0.5, 0.4922, 0.5, 0.4922, 0.75, 0.4844, 0.75, 0.4844, 0.875, 0.4922, 0.875, 0.4922, 1.0, 0.4844, 1.0, 0.4844, 0.0, 0.4922, 0.0, 0.4922, 0.25, 0.4844, 0.25, 0.4844, 0.375, 0.4922, 0.375, 0.4922, 0.5, 0.4844, 0.5, 0.4844, 0.5, 0.4922, 0.5, 0.4922, 0.75, 0.4844, 0.75, 0.4844, 0.875, 0.4922, 0.875, 0.4922, 1.0, 0.4844, 1.0, 0.4688, 0.875, 0.4766, 0.875, 0.4766, 1.0, 0.4688, 1.0, 0.4688, 0.5, 0.4766, 0.5, 0.4766, 0.75, 0.4688, 0.75, 0.4688, 0.375, 0.4766, 0.375, 0.4766, 0.5, 0.4688, 0.5, 0.4688, 0.0, 0.4766, 0.0, 0.4766, 0.25, 0.4688, 0.25, 0.4688, 0.875, 0.4766, 0.875, 0.4766, 1.0, 0.4688, 1.0, 0.4688, 0.5, 0.4766, 0.5, 0.4766, 0.75, 0.4688, 0.75, 0.4688, 0.375, 0.4766, 0.375, 0.4766, 0.5, 0.4688, 0.5, 0.4688, 0.0, 0.4766, 0.0, 0.4766, 0.25, 0.4688, 0.25, 0.4531, 0.875, 0.4609, 0.875, 0.4609, 1.0, 0.4531, 1.0, 0.4531, 0.5, 0.4609, 0.5, 0.4609, 0.75, 0.4531, 0.75, 0.4531, 0.375, 0.4609, 0.375, 0.4609, 0.5, 0.4531, 0.5, 0.4531, 0.0, 0.4609, 0.0, 0.4609, 0.25, 0.4531, 0.25, 0.4531, 0.875, 0.4609, 0.875, 0.4609, 1.0, 0.4531, 1.0, 0.4531, 0.5, 0.4609, 0.5, 0.4609, 0.75, 0.4531, 0.75, 0.4531, 0.375, 0.4609, 0.375, 0.4609, 0.5, 0.4531, 0.5, 0.4531, 0.0, 0.4609, 0.0, 0.4609, 0.25, 0.4531, 0.25, 0.4375, 0.0, 0.4453, 0.0, 0.4453, 0.25, 0.4375, 0.25, 0.4375, 0.375, 0.4453, 0.375, 0.4453, 0.5, 0.4375, 0.5, 0.4375, 0.5, 0.4453, 0.5, 0.4453, 0.75, 0.4375, 0.75, 0.4375, 0.875, 0.4453, 0.875, 0.4453, 1.0, 0.4375, 1.0, 0.4375, 0.0, 0.4453, 0.0, 0.4453, 0.25, 0.4375, 0.25, 0.4375, 0.375, 0.4453, 0.375, 0.4453, 0.5, 0.4375, 0.5, 0.4375, 0.5, 0.4453, 0.5, 0.4453, 0.75, 0.4375, 0.75, 0.4375, 0.875, 0.4453, 0.875, 0.4453, 1.0, 0.4375, 1.0, 0.4219, 0.875, 0.4297, 0.875, 0.4297, 1.0, 0.4219, 1.0, 0.4219, 0.5, 0.4297, 0.5, 0.4297, 0.75, 0.4219, 0.75, 0.4219, 0.375, 0.4297, 0.375, 0.4297, 0.5, 0.4219, 0.5, 0.4219, 0.0, 0.4297, 0.0, 0.4297, 0.25, 0.4219, 0.25, 0.4219, 0.875, 0.4297, 0.875, 0.4297, 1.0, 0.4219, 1.0, 0.4219, 0.5, 0.4297, 0.5, 0.4297, 0.75, 0.4219, 0.75, 0.4219, 0.375, 0.4297, 0.375, 0.4297, 0.5, 0.4219, 0.5, 0.4219, 0.0, 0.4297, 0.0, 0.4297, 0.25, 0.4219, 0.25, 0.4062, 0.0, 0.4141, 0.0, 0.4141, 0.25, 0.4062, 0.25, 0.4062, 0.375, 0.4141, 0.375, 0.4141, 0.5, 0.4062, 0.5, 0.4062, 0.5, 0.4141, 0.5, 0.4141, 0.75, 0.4062, 0.75, 0.4062, 0.875, 0.4141, 0.875, 0.4141, 1.0, 0.4062, 1.0, 0.4062, 0.0, 0.4141, 0.0, 0.4141, 0.25, 0.4062, 0.25, 0.4062, 0.375, 0.4141, 0.375, 0.4141, 0.5, 0.4062, 0.5, 0.4062, 0.5, 0.4141, 0.5, 0.4141, 0.75, 0.4062, 0.75, 0.4062, 0.875, 0.4141, 0.875, 0.4141, 1.0, 0.4062, 1.0, 0.3906, 0.0, 0.3984, 0.0, 0.3984, 0.25, 0.3906, 0.25, 0.3906, 0.375, 0.3984, 0.375, 0.3984, 0.5, 0.3906, 0.5, 0.3906, 0.5, 0.3984, 0.5, 0.3984, 0.75, 0.3906, 0.75, 0.3906, 0.875, 0.3984, 0.875, 0.3984, 1.0, 0.3906, 1.0, 0.3906, 0.0, 0.3984, 0.0, 0.3984, 0.25, 0.3906, 0.25, 0.3906, 0.375, 0.3984, 0.375, 0.3984, 0.5, 0.3906, 0.5, 0.3906, 0.5, 0.3984, 0.5, 0.3984, 0.75, 0.3906, 0.75, 0.3906, 0.875, 0.3984, 0.875, 0.3984, 1.0, 0.3906, 1.0, 0.375, 0.875, 0.3828, 0.875, 0.3828, 1.0, 0.375, 1.0, 0.375, 0.5, 0.3828, 0.5, 0.3828, 0.75, 0.375, 0.75, 0.375, 0.375, 0.3828, 0.375, 0.3828, 0.5, 0.375, 0.5, 0.375, 0.0, 0.3828, 0.0, 0.3828, 0.25, 0.375, 0.25, 0.375, 0.875, 0.3828, 0.875, 0.3828, 1.0, 0.375, 1.0, 0.375, 0.5, 0.3828, 0.5, 0.3828, 0.75, 0.375, 0.75, 0.375, 0.375, 0.3828, 0.375, 0.3828, 0.5, 0.375, 0.5, 0.375, 0.0, 0.3828, 0.0, 0.3828, 0.25, 0.375, 0.25, 0.375, 0.25, 0.3828, 0.25, 0.3828, 0.375, 0.375, 0.375, 0.375, 0.75, 0.3828, 0.75, 0.3828, 0.875, 0.375, 0.875, 0.3906, 0.75, 0.3984, 0.75, 0.3984, 0.875, 0.3906, 0.875, 0.3906, 0.25, 0.3984, 0.25, 0.3984, 0.375, 0.3906, 0.375, 0.4062, 0.75, 0.4141, 0.75, 0.4141, 0.875, 0.4062, 0.875, 0.4062, 0.25, 0.4141, 0.25, 0.4141, 0.375, 0.4062, 0.375, 0.4219, 0.25, 0.4297, 0.25, 0.4297, 0.375, 0.4219, 0.375, 0.4219, 0.75, 0.4297, 0.75, 0.4297, 0.875, 0.4219, 0.875, 0.4375, 0.75, 0.4453, 0.75, 0.4453, 0.875, 0.4375, 0.875, 0.4375, 0.25, 0.4453, 0.25, 0.4453, 0.375, 0.4375, 0.375, 0.4531, 0.25, 0.4609, 0.25, 0.4609, 0.375, 0.4531, 0.375, 0.4531, 0.75, 0.4609, 0.75, 0.4609, 0.875, 0.4531, 0.875, 0.4688, 0.25, 0.4766, 0.25, 0.4766, 0.375, 0.4688, 0.375, 0.4688, 0.75, 0.4766, 0.75, 0.4766, 0.875, 0.4688, 0.875, 0.4844, 0.75, 0.4922, 0.75, 0.4922, 0.875, 0.4844, 0.875, 0.4844, 0.25, 0.4922, 0.25, 0.4922, 0.375, 0.4844, 0.375, 0.5, 0.75, 0.5078, 0.75, 0.5078, 0.875, 0.5, 0.875, 0.5, 0.25, 0.5078, 0.25, 0.5078, 0.375, 0.5, 0.375, 0.5156, 0.25, 0.5234, 0.25, 0.5234, 0.375, 0.5156, 0.375, 0.5156, 0.75, 0.5234, 0.75, 0.5234, 0.875, 0.5156, 0.875, 0.5312, 0.25, 0.5391, 0.25, 0.5391, 0.375, 0.5312, 0.375, 0.5312, 0.75, 0.5391, 0.75, 0.5391, 0.875, 0.5312, 0.875, 0.5469, 0.75, 0.5547, 0.75, 0.5547, 0.875, 0.5469, 0.875, 0.5469, 0.25, 0.5547, 0.25, 0.5547, 0.375, 0.5469, 0.375, 0.5625, 0.25, 0.5703, 0.25, 0.5703, 0.375, 0.5625, 0.375, 0.5625, 0.75, 0.5703, 0.75, 0.5703, 0.875, 0.5625, 0.875, 0.5781, 0.75, 0.5859, 0.75, 0.5859, 0.875, 0.5781, 0.875, 0.5781, 0.25, 0.5859, 0.25, 0.5859, 0.375, 0.5781, 0.375, 0.4453, 0.25, 0.4531, 0.25, 0.4531, 0.375, 0.4453, 0.375, 0.4453, 0.75, 0.4531, 0.75, 0.4531, 0.875, 0.4453, 0.875, 0.5938, 0.25, 0.6094, 0.25, 0.6094, 0.375, 0.5938, 0.375, 0.5938, 0.75, 0.6094, 0.75, 0.6094, 0.875, 0.5938, 0.875, 0.5703, 0.75, 0.5781, 0.75, 0.5781, 0.875, 0.5703, 0.875, 0.5703, 0.25, 0.5781, 0.25, 0.5781, 0.375, 0.5703, 0.375, 0.5859, 0.25, 0.5938, 0.25, 0.5938, 0.375, 0.5859, 0.375, 0.5859, 0.75, 0.5938, 0.75, 0.5938, 0.875, 0.5859, 0.875, 0.5391, 0.75, 0.5469, 0.75, 0.5469, 0.875, 0.5391, 0.875, 0.5391, 0.25, 0.5469, 0.25, 0.5469, 0.375, 0.5391, 0.375, 0.5078, 0.25, 0.5156, 0.25, 0.5156, 0.375, 0.5078, 0.375, 0.5078, 0.75, 0.5156, 0.75, 0.5156, 0.875, 0.5078, 0.875, 0.5234, 0.75, 0.5312, 0.75, 0.5312, 0.875, 0.5234, 0.875, 0.5234, 0.25, 0.5312, 0.25, 0.5312, 0.375, 0.5234, 0.375, 0.5547, 0.25, 0.5625, 0.25, 0.5625, 0.375, 0.5547, 0.375, 0.5547, 0.75, 0.5625, 0.75, 0.5625, 0.875, 0.5547, 0.875, 0.4766, 0.75, 0.4844, 0.75, 0.4844, 0.875, 0.4766, 0.875, 0.4766, 0.25, 0.4844, 0.25, 0.4844, 0.375, 0.4766, 0.375, 0.4609, 0.75, 0.4688, 0.75, 0.4688, 0.875, 0.4609, 0.875, 0.4609, 0.25, 0.4688, 0.25, 0.4688, 0.375, 0.4609, 0.375, 0.4141, 0.25, 0.4219, 0.25, 0.4219, 0.375, 0.4141, 0.375, 0.4141, 0.75, 0.4219, 0.75, 0.4219, 0.875, 0.4141, 0.875, 0.3828, 0.75, 0.3906, 0.75, 0.3906, 0.875, 0.3828, 0.875, 0.3828, 0.25, 0.3906, 0.25, 0.3906, 0.375, 0.3828, 0.375, 0.3984, 0.25, 0.4062, 0.25, 0.4062, 0.375, 0.3984, 0.375, 0.3984, 0.75, 0.4062, 0.75, 0.4062, 0.875, 0.3984, 0.875, 0.4297, 0.75, 0.4375, 0.75, 0.4375, 0.875, 0.4297, 0.875, 0.4297, 0.25, 0.4375, 0.25, 0.4375, 0.375, 0.4297, 0.375, 0.4922, 0.25, 0.5, 0.25, 0.5, 0.375, 0.4922, 0.375, 0.4922, 0.75, 0.5, 0.75, 0.5, 0.875, 0.4922, 0.875, 0.625, 0.5, 0.75, 0.5, 0.75, 0.75, 0.625, 0.75, 0.125, 0.5, 0.25, 0.5, 0.25, 0.75, 0.125, 0.75, 0.6094, 0.75, 0.625, 0.75, 0.625, 0.875, 0.6094, 0.875, 0.6094, 0.25, 0.625, 0.25, 0.625, 0.375, 0.6094, 0.375, 0.375, 0.25, 0.3828, 0.25, 0.3828, 0.375, 0.375, 0.375, 0.375, 0.75, 0.3828, 0.75, 0.3828, 0.875, 0.375, 0.875, 0.3906, 0.75, 0.3984, 0.75, 0.3984, 0.875, 0.3906, 0.875, 0.3906, 0.25, 0.3984, 0.25, 0.3984, 0.375, 0.3906, 0.375, 0.4062, 0.75, 0.4141, 0.75, 0.4141, 0.875, 0.4062, 0.875, 0.4062, 0.25, 0.4141, 0.25, 0.4141, 0.375, 0.4062, 0.375, 0.4219, 0.25, 0.4297, 0.25, 0.4297, 0.375, 0.4219, 0.375, 0.4219, 0.75, 0.4297, 0.75, 0.4297, 0.875, 0.4219, 0.875, 0.4375, 0.75, 0.4453, 0.75, 0.4453, 0.875, 0.4375, 0.875, 0.4375, 0.25, 0.4453, 0.25, 0.4453, 0.375, 0.4375, 0.375, 0.4531, 0.25, 0.4609, 0.25, 0.4609, 0.375, 0.4531, 0.375, 0.4531, 0.75, 0.4609, 0.75, 0.4609, 0.875, 0.4531, 0.875, 0.4688, 0.25, 0.4766, 0.25, 0.4766, 0.375, 0.4688, 0.375, 0.4688, 0.75, 0.4766, 0.75, 0.4766, 0.875, 0.4688, 0.875, 0.4844, 0.75, 0.4922, 0.75, 0.4922, 0.875, 0.4844, 0.875, 0.4844, 0.25, 0.4922, 0.25, 0.4922, 0.375, 0.4844, 0.375, 0.5, 0.75, 0.5078, 0.75, 0.5078, 0.875, 0.5, 0.875, 0.5, 0.25, 0.5078, 0.25, 0.5078, 0.375, 0.5, 0.375, 0.5156, 0.25, 0.5234, 0.25, 0.5234, 0.375, 0.5156, 0.375, 0.5156, 0.75, 0.5234, 0.75, 0.5234, 0.875, 0.5156, 0.875, 0.5312, 0.25, 0.5391, 0.25, 0.5391, 0.375, 0.5312, 0.375, 0.5312, 0.75, 0.5391, 0.75, 0.5391, 0.875, 0.5312, 0.875, 0.5469, 0.75, 0.5547, 0.75, 0.5547, 0.875, 0.5469, 0.875, 0.5469, 0.25, 0.5547, 0.25, 0.5547, 0.375, 0.5469, 0.375, 0.5625, 0.25, 0.5703, 0.25, 0.5703, 0.375, 0.5625, 0.375, 0.5625, 0.75, 0.5703, 0.75, 0.5703, 0.875, 0.5625, 0.875, 0.5781, 0.75, 0.5859, 0.75, 0.5859, 0.875, 0.5781, 0.875, 0.5781, 0.25, 0.5859, 0.25, 0.5859, 0.375, 0.5781, 0.375, 0.5391, 0.75, 0.5469, 0.75, 0.5469, 0.875, 0.5391, 0.875, 0.5391, 0.25, 0.5469, 0.25, 0.5469, 0.375, 0.5391, 0.375, 0.4766, 0.75, 0.4844, 0.75, 0.4844, 0.875, 0.4766, 0.875, 0.4766, 0.25, 0.4844, 0.25, 0.4844, 0.375, 0.4766, 0.375, 0.4453, 0.25, 0.4531, 0.25, 0.4531, 0.375, 0.4453, 0.375, 0.4453, 0.75, 0.4531, 0.75, 0.4531, 0.875, 0.4453, 0.875, 0.3828, 0.75, 0.3906, 0.75, 0.3906, 0.875, 0.3828, 0.875, 0.3828, 0.25, 0.3906, 0.25, 0.3906, 0.375, 0.3828, 0.375, 0.4141, 0.25, 0.4219, 0.25, 0.4219, 0.375, 0.4141, 0.375, 0.4141, 0.75, 0.4219, 0.75, 0.4219, 0.875, 0.4141, 0.875, 0.3984, 0.25, 0.4062, 0.25, 0.4062, 0.375, 0.3984, 0.375, 0.3984, 0.75, 0.4062, 0.75, 0.4062, 0.875, 0.3984, 0.875, 0.4609, 0.75, 0.4688, 0.75, 0.4688, 0.875, 0.4609, 0.875, 0.4609, 0.25, 0.4688, 0.25, 0.4688, 0.375, 0.4609, 0.375, 0.4297, 0.75, 0.4375, 0.75, 0.4375, 0.875, 0.4297, 0.875, 0.4297, 0.25, 0.4375, 0.25, 0.4375, 0.375, 0.4297, 0.375, 0.5078, 0.25, 0.5156, 0.25, 0.5156, 0.375, 0.5078, 0.375, 0.5078, 0.75, 0.5156, 0.75, 0.5156, 0.875, 0.5078, 0.875, 0.5234, 0.75, 0.5312, 0.75, 0.5312, 0.875, 0.5234, 0.875, 0.5234, 0.25, 0.5312, 0.25, 0.5312, 0.375, 0.5234, 0.375, 0.5703, 0.75, 0.5781, 0.75, 0.5781, 0.875, 0.5703, 0.875, 0.5703, 0.25, 0.5781, 0.25, 0.5781, 0.375, 0.5703, 0.375, 0.5938, 0.25, 0.6094, 0.25, 0.6094, 0.375, 0.5938, 0.375, 0.5938, 0.75, 0.6094, 0.75, 0.6094, 0.875, 0.5938, 0.875, 0.5859, 0.25, 0.5938, 0.25, 0.5938, 0.375, 0.5859, 0.375, 0.5859, 0.75, 0.5938, 0.75, 0.5938, 0.875, 0.5859, 0.875, 0.5547, 0.25, 0.5625, 0.25, 0.5625, 0.375, 0.5547, 0.375, 0.5547, 0.75, 0.5625, 0.75, 0.5625, 0.875, 0.5547, 0.875, 0.4922, 0.25, 0.5, 0.25, 0.5, 0.375, 0.4922, 0.375, 0.4922, 0.75, 0.5, 0.75, 0.5, 0.875, 0.4922, 0.875, 0.625, 0.5, 0.75, 0.5, 0.75, 0.75, 0.625, 0.75, 0.125, 0.5, 0.25, 0.5, 0.25, 0.75, 0.125, 0.75, 0.6094, 0.75, 0.625, 0.75, 0.625, 0.875, 0.6094, 0.875, 0.6094, 0.25, 0.625, 0.25, 0.625, 0.375, 0.6094, 0.375, 0.3906, 0.75, 0.3828, 0.75, 0.3906, 0.875, 0.3828, 0.875, 0.3828, 0.375, 0.3906, 0.375, 0.3828, 0.5, 0.3906, 0.5, 0.4062, 0.5, 0.4062, 0.75, 0.3984, 0.75, 0.4062, 0.875, 0.3984, 0.875, 0.3984, 0.375, 0.4062, 0.375, 0.3984, 0.5, 0.4219, 0.5, 0.4219, 0.75, 0.4141, 0.75, 0.4219, 0.875, 0.4141, 0.875, 0.4141, 0.375, 0.4219, 0.375, 0.4141, 0.5, 0.4375, 0.75, 0.4297, 0.75, 0.4375, 0.875, 0.4297, 0.875, 0.4297, 0.375, 0.4375, 0.375, 0.4297, 0.5, 0.4375, 0.5, 0.4531, 0.5, 0.4531, 0.75, 0.4453, 0.75, 0.4531, 0.875, 0.4453, 0.875, 0.4453, 0.375, 0.4531, 0.375, 0.4453, 0.5, 0.4688, 0.75, 0.4609, 0.75, 0.4688, 0.875, 0.4609, 0.875, 0.4609, 0.375, 0.4688, 0.375, 0.4609, 0.5, 0.4688, 0.5, 0.4844, 0.75, 0.4766, 0.75, 0.4844, 0.875, 0.4766, 0.875, 0.4766, 0.375, 0.4844, 0.375, 0.4766, 0.5, 0.4844, 0.5, 0.5, 0.5, 0.5, 0.75, 0.4922, 0.75, 0.5, 0.875, 0.4922, 0.875, 0.4922, 0.375, 0.5, 0.375, 0.4922, 0.5, 0.5156, 0.5, 0.5156, 0.75, 0.5078, 0.75, 0.5156, 0.875, 0.5078, 0.875, 0.5078, 0.375, 0.5156, 0.375, 0.5078, 0.5, 0.5312, 0.75, 0.5234, 0.75, 0.5312, 0.875, 0.5234, 0.875, 0.5234, 0.375, 0.5312, 0.375, 0.5234, 0.5, 0.5312, 0.5, 0.5469, 0.75, 0.5391, 0.75, 0.5469, 0.875, 0.5391, 0.875, 0.5391, 0.375, 0.5469, 0.375, 0.5391, 0.5, 0.5469, 0.5, 0.5625, 0.5, 0.5625, 0.75, 0.5547, 0.75, 0.5625, 0.875, 0.5547, 0.875, 0.5547, 0.375, 0.5625, 0.375, 0.5547, 0.5, 0.5781, 0.75, 0.5703, 0.75, 0.5781, 0.875, 0.5703, 0.875, 0.5703, 0.375, 0.5781, 0.375, 0.5703, 0.5, 0.5781, 0.5, 0.5938, 0.5, 0.5938, 0.75, 0.5859, 0.75, 0.5938, 0.875, 0.5859, 0.875, 0.5859, 0.375, 0.5938, 0.375, 0.5859, 0.5])
me_cube_003.materials.append(mat_material_001)
me_cube_003.update()

# ---- objects
ob_cube_001 = bpy.data.objects.new('Cube.001', me_cube_002)
ob_cube_002 = bpy.data.objects.new('Cube.002', me_cube_003)

# ---- transforms, parenting, visibility, modifiers, constraints
ob_cube_001.location = (0.0, 0.0, 0.0)
ob_cube_001.rotation_euler = (1.571, -0.0, 0.0)
ob_cube_002.location = (0.0, 0.0, 0.0)
ob_cube_002.rotation_euler = (1.571, -0.0, 0.0)

# ---- collection membership
col_collection.objects.link(ob_cube_001)
col_collection.objects.link(ob_cube_002)

# ---- scene / render settings (as saved in the file)
scene.frame_start = 1; scene.frame_end = 250; scene.frame_set(1)
scene.render.engine = 'BLENDER_EEVEE_NEXT'
scene.cycles.sampling_pattern = 'TABULATED_SOBOL'
scene.view_settings.view_transform = 'Filmic'
bpy.context.view_layer.update()

# ---- added for rendering (the .blend has no active camera and no usable light): camera, sun
cam_auto = bpy.data.cameras.new('AutoCamera')
cam_auto.lens = 50.0
cam_auto.sensor_width = 36.0
cam_auto.clip_end = 1000.0
ob_auto_camera = bpy.data.objects.new('AutoCamera', cam_auto)
scene.collection.objects.link(ob_auto_camera)
ob_auto_camera.location = (8.27532, -8.55894, 10.3721)
ob_auto_camera.rotation_euler = (1.09748, -7.21219e-08, 0.694738)
scene.camera = ob_auto_camera
light_auto_sun = bpy.data.lights.new('AutoSun', 'SUN')
light_auto_sun.energy = 3.0
light_auto_sun.angle = 0.0523599
ob_auto_sun = bpy.data.objects.new('AutoSun', light_auto_sun)
scene.collection.objects.link(ob_auto_sun)
ob_auto_sun.rotation_euler = (0.872665, 0.174533, 0.523599)
bpy.context.view_layer.update()

